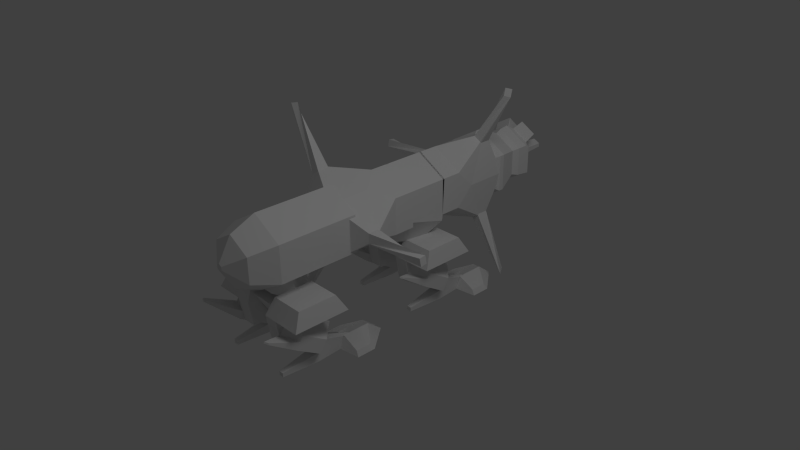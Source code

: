 # Source: flea_5.blend  (saved by Blender 2.63.0; exported with 4.5.12 LTS)
import bpy
from mathutils import Matrix  # noqa: F401  (used for matrix-valued properties, if any)

bpy.ops.wm.read_factory_settings(use_empty=True)
scene = bpy.context.scene
scene.name = 'Scene'

# ---- collections
col_collection_1 = bpy.data.collections.new('Collection 1'); scene.collection.children.link(col_collection_1)

# ---- materials (node trees are filled in below, after node groups)
mat_flea_4flea_4 = bpy.data.materials.new('flea_4flea_4')
mat_flea_4flea_4.alpha_threshold = 0.0
mat_flea_4flea_4.use_transparent_shadow = False
mat_flea_4flea_4.roughness = 0.5
mat_flea_4flea_4.line_color = (0.0, 0.0, 0.0, 1.0)

# ---- material node trees

# ---- world
world_world = bpy.data.worlds.new('World'); scene.world = world_world
world_world.color = (0.05088, 0.05088, 0.05088)
world_world.use_sun_shadow = False
world_world.sun_shadow_jitter_overblur = 0.0
world_world.cycles.sampling_method = 'MANUAL'
world_world.cycles.sample_map_resolution = 256

# ---- cameras
cam_camera = bpy.data.cameras.new('Camera')
cam_camera.clip_end = 100.0
cam_camera.lens = 35.0
cam_camera.sensor_width = 32.0
cam_camera.sensor_height = 18.0
cam_camera.ortho_scale = 7.314
cam_camera.dof.focus_distance = 0.0
cam_camera.dof.aperture_fstop = 128.0

# ---- lights
light_lamp_001 = bpy.data.lights.new('Lamp.001', 'POINT')
light_lamp_001.transmission_factor = 0.0
light_lamp_001.cutoff_distance = 30.0
light_lamp_001.energy = 100.0
light_lamp_001.shadow_buffer_clip_start = 1.001
light_lamp_001.shadow_soft_size = 1.0
light_lamp_001.shadow_maximum_resolution = 0.006
light_lamp_001.use_absolute_resolution = True
light_lamp_001.cycles.use_multiple_importance_sampling = False
light_lamp = bpy.data.lights.new('Lamp', 'POINT')
light_lamp.transmission_factor = 0.0
light_lamp.cutoff_distance = 30.0
light_lamp.energy = 100.0
light_lamp.shadow_buffer_clip_start = 1.001
light_lamp.shadow_soft_size = 1.0
light_lamp.shadow_maximum_resolution = 0.006
light_lamp.use_absolute_resolution = True
light_lamp.cycles.use_multiple_importance_sampling = False

# ---- meshes
me_rthigh_001 = bpy.data.meshes.new('rthigh.001')
me_rthigh_001.from_pydata([(13.6, 18.04, -11.79), (13.6, 18.04, -11.79), (4.597, 18.04, -11.79), (4.597, 18.04, -11.79), (3.477, 13.62, -14.03), (3.477, 13.62, -14.03), (3.477, 13.62, -14.03), (3.477, 13.62, -14.03), (3.477, 13.62, -14.03), (15.0, 13.62, -14.03), (15.0, 13.62, -14.03), (15.0, 13.62, -14.03), (13.6, 18.04, -1.205), (13.6, 18.04, -1.205), (13.6, 18.04, -1.205), (15.0, 13.62, 1.315), (15.0, 13.62, 1.315), (15.0, 13.62, 1.315), (3.477, 13.62, 1.315), (3.477, 13.62, 1.315), (3.477, 13.62, 1.315), (4.597, 18.04, -1.205), (4.597, 18.04, -1.205), (4.597, 18.04, -1.205), (7.384, 13.62, -14.03), (7.384, 13.62, -14.03), (3.477, 13.62, -5.838), (3.477, 13.62, -5.838), (7.384, 13.62, -5.838), (7.384, 13.62, -5.838), (3.477, 7.034, -12.89), (3.477, 7.034, -12.89), (3.477, 7.034, -12.89), (7.384, 7.034, -12.89), (7.384, 7.034, -12.89), (3.477, 7.034, -6.976), (3.477, 7.034, -6.976), (3.477, 7.034, -6.976), (7.384, 7.034, -6.976), (7.384, 7.034, -6.976)], [], [(2, 0, 9), (2, 9, 4), (3, 5, 18), (3, 18, 21), (12, 22, 19), (12, 19, 15), (1, 13, 16), (1, 16, 10), (14, 0, 2), (14, 2, 23), (20, 6, 11), (20, 11, 17), (38, 35, 30), (38, 30, 33), (26, 36, 39), (26, 39, 28), (29, 38, 33), (29, 33, 24), (25, 34, 31), (25, 31, 7), (8, 32, 37), (8, 37, 27)])
_uv = me_rthigh_001.uv_layers.new(name='UVMap')
_uv.uv.foreach_set('vector', [0.3036, 0.5757, 0.3036, 0.4849, 0.3765, 0.4622, 0.3036, 0.5757, 0.3765, 0.4622, 0.3765, 0.5939, 0.1475, 0.5746, 0.1149, 0.6502, 0.3383, 0.6502, 0.1475, 0.5746, 0.3383, 0.6502, 0.3016, 0.5746, 0.3026, 0.4849, 0.3026, 0.5757, 0.3773, 0.5939, 0.3026, 0.4849, 0.3773, 0.5939, 0.3773, 0.4622, 0.1467, 0.5755, 0.302, 0.5755, 0.339, 0.6506, 0.1467, 0.5755, 0.339, 0.6506, 0.1138, 0.6506, 0.1482, 0.4849, 0.3036, 0.4849, 0.3036, 0.5757, 0.1482, 0.4849, 0.3036, 0.5757, 0.1482, 0.5757, 0.1476, 0.4841, 0.3028, 0.4841, 0.3028, 0.5747, 0.1476, 0.4841, 0.3028, 0.5747, 0.1476, 0.5747, 0.1014, 0.3812, 0.1014, 0.3195, 0.0168, 0.3195, 0.1014, 0.3812, 0.0168, 0.3195, 0.0168, 0.3812, 0.118, 0.3695, 0.118, 0.4838, 0.1786, 0.4838, 0.118, 0.3695, 0.1786, 0.4838, 0.1786, 0.3695, 0.1177, 0.4852, 0.1014, 0.3812, 0.0168, 0.3812, 0.1177, 0.4852, 0.0168, 0.3812, 0.000529, 0.4852, 0.118, 0.3695, 0.118, 0.4838, 0.1786, 0.4838, 0.118, 0.3695, 0.1786, 0.4838, 0.1786, 0.3695, 0.000529, 0.4848, 0.0168, 0.3808, 0.1014, 0.3808, 0.000529, 0.4848, 0.1014, 0.3808, 0.1177, 0.4848])
me_rthigh_001.materials.append(mat_flea_4flea_4)
me_rthigh_001.use_remesh_preserve_volume = False
me_rthigh_001.use_remesh_preserve_attributes = False
me_rthigh_001.use_mirror_vertex_groups = False
me_rthigh_001.update()
me_rheel_001 = bpy.data.meshes.new('rheel.001')
me_rheel_001.from_pydata([(12.54, 2.5, -5.0), (12.54, 2.5, -5.0), (9.542, 2.5, -5.0), (9.542, 2.5, -5.0), (11.7, 1.1, -14.9), (11.7, 1.1, -14.9), (12.54, 5.96e-07, -5.0), (12.54, 5.96e-07, -5.0), (12.54, 5.96e-07, -5.0), (10.38, 1.788e-06, -14.9), (10.38, 1.788e-06, -14.9), (10.38, 1.788e-06, -14.9), (11.7, 1.788e-06, -14.9), (11.7, 1.788e-06, -14.9), (11.7, 1.788e-06, -14.9), (9.542, 5.96e-07, -5.0), (9.542, 5.96e-07, -5.0), (9.542, 5.96e-07, -5.0), (10.38, 1.1, -14.9), (10.38, 1.1, -14.9)], [], [(0, 4, 18), (0, 18, 2), (3, 19, 9), (3, 9, 15), (5, 1, 6), (5, 6, 12), (18, 4, 13), (18, 13, 10), (14, 7, 16), (14, 16, 11), (0, 2, 17), (0, 17, 8)])
_uv = me_rheel_001.uv_layers.new(name='UVMap')
_uv.uv.foreach_set('vector', [0.4303, 0.9445, 0.4135, 0.7367, 0.3861, 0.7367, 0.4303, 0.9445, 0.3861, 0.7367, 0.3688, 0.9445, 0.4389, 0.9952, 0.4139, 0.72, 0.4484, 0.7118, 0.4389, 0.9952, 0.4484, 0.7118, 0.505, 0.9794, 0.4138, 0.7209, 0.4394, 0.9954, 0.5053, 0.9794, 0.4138, 0.7209, 0.5053, 0.9794, 0.4482, 0.7126, 0.3861, 0.7367, 0.4135, 0.7367, 0.4135, 0.7135, 0.3861, 0.7367, 0.4135, 0.7135, 0.386, 0.7135, 0.3857, 0.7373, 0.3684, 0.9443, 0.4302, 0.9443, 0.3857, 0.7373, 0.4302, 0.9443, 0.4131, 0.7373, 0.4303, 0.9445, 0.3688, 0.9445, 0.3688, 0.9965, 0.4303, 0.9445, 0.3688, 0.9965, 0.4303, 0.9965])
me_rheel_001.materials.append(mat_flea_4flea_4)
me_rheel_001.use_remesh_preserve_volume = False
me_rheel_001.use_remesh_preserve_attributes = False
me_rheel_001.use_mirror_vertex_groups = False
me_rheel_001.update()
me_rfoot_001 = bpy.data.meshes.new('rfoot.001')
me_rfoot_001.from_pydata([(11.79, 2.25, 5.75), (11.79, 2.25, 5.75), (11.79, 2.25, 5.75), (10.29, -4.768e-07, 5.75), (10.29, -4.768e-07, 5.75), (10.29, -4.768e-07, 5.75), (10.29, 2.25, 5.75), (10.29, 2.25, 5.75), (10.29, 2.25, 5.75), (9.542, 4.768e-07, -5.0), (9.542, 4.768e-07, -5.0), (9.542, 4.768e-07, -5.0), (9.542, 6.0, -5.0), (9.542, 6.0, -5.0), (9.542, 6.0, -5.0), (12.54, 6.0, -5.0), (12.54, 6.0, -5.0), (12.54, 6.0, -5.0), (12.54, 4.768e-07, -5.0), (12.54, 4.768e-07, -5.0), (12.54, 4.768e-07, -5.0), (11.79, -4.768e-07, 5.75), (11.79, -4.768e-07, 5.75), (11.79, -4.768e-07, 5.75)], [], [(9, 12, 15), (9, 15, 18), (0, 6, 3), (0, 3, 21), (10, 4, 7), (10, 7, 13), (16, 1, 22), (16, 22, 19), (2, 17, 14), (2, 14, 8), (20, 23, 5), (20, 5, 11)])
_uv = me_rfoot_001.uv_layers.new(name='UVMap')
_uv.uv.foreach_set('vector', [0.2633, 0.7775, 0.3801, 0.7775, 0.3801, 0.716, 0.2633, 0.7775, 0.3801, 0.716, 0.2633, 0.716, 0.2639, 0.7749, 0.2639, 0.7457, 0.2222, 0.7457, 0.2639, 0.7749, 0.2222, 0.7457, 0.2222, 0.7749, 0.2645, 0.7769, 0.2645, 0.9971, 0.3082, 0.9971, 0.2645, 0.7769, 0.3082, 0.9971, 0.3811, 0.7769, 0.3816, 0.7769, 0.3089, 0.9966, 0.2653, 0.9966, 0.3816, 0.7769, 0.2653, 0.9966, 0.2653, 0.7769, 0.1771, 0.7654, 0.163, 0.9976, 0.2211, 0.9976, 0.1771, 0.7654, 0.2211, 0.9976, 0.2066, 0.7654, 0.2079, 0.7761, 0.2223, 0.9929, 0.2511, 0.9929, 0.2079, 0.7761, 0.2511, 0.9929, 0.2654, 0.7761])
me_rfoot_001.materials.append(mat_flea_4flea_4)
me_rfoot_001.use_remesh_preserve_volume = False
me_rfoot_001.use_remesh_preserve_attributes = False
me_rfoot_001.use_mirror_vertex_groups = False
me_rfoot_001.update()
me_rleg_001 = bpy.data.meshes.new('rleg.001')
me_rleg_001.from_pydata([(9.042, 6.86, 1.474), (9.042, 6.86, 1.474), (9.042, 6.86, 1.474), (14.54, 6.664, -3.836), (14.54, 6.664, -3.836), (14.54, 3.547, -5.784), (14.54, 3.547, -5.784), (9.042, 14.2, -10.36), (9.042, 14.2, -10.36), (9.042, 14.2, -10.36), (14.54, 10.78, -10.5), (14.54, 10.78, -10.5), (9.042, 7.842, -14.33), (9.042, 7.842, -14.33), (9.042, 7.842, -14.33), (9.042, 7.842, -14.33), (9.042, 7.842, -14.33), (14.54, 7.659, -12.45), (14.54, 7.659, -12.45), (14.54, 7.659, -12.45), (14.54, 7.659, -12.45), (9.042, 0.5, -2.5), (9.042, 0.5, -2.5), (9.042, 0.5, -2.5), (9.022, 9.542, -13.26), (9.022, 9.542, -13.26), (14.52, 9.359, -11.38), (14.52, 9.359, -11.38), (13.95, 13.24, -20.75), (13.95, 13.24, -20.75), (15.13, 13.2, -20.34), (15.13, 13.2, -20.34), (13.94, 13.61, -20.52), (13.94, 13.61, -20.52), (15.13, 13.57, -20.11), (15.13, 13.57, -20.11)], [], [(3, 0, 21), (3, 21, 5), (1, 7, 12), (1, 12, 22), (23, 13, 17), (23, 17, 6), (10, 3, 5), (10, 5, 18), (8, 2, 4), (8, 4, 11), (10, 18, 14), (10, 14, 9), (28, 30, 19), (28, 19, 15), (32, 34, 30), (32, 30, 28), (24, 26, 34), (24, 34, 32), (27, 20, 31), (27, 31, 35), (16, 25, 33), (16, 33, 29)])
_uv = me_rleg_001.uv_layers.new(name='UVMap')
_uv.uv.foreach_set('vector', [0.6653, 0.888, 0.6208, 0.9968, 0.7334, 0.9965, 0.6653, 0.888, 0.7334, 0.9965, 0.7205, 0.8879, 0.1094, 0.7028, 0.1094, 0.4916, -3.6e-05, 0.4912, 0.1094, 0.7028, -3.6e-05, 0.4912, -3.6e-05, 0.7024, 0.5828, 0.7023, 0.5828, 0.9143, 0.6652, 0.8884, 0.5828, 0.7023, 0.6652, 0.8884, 0.6653, 0.7692, 0.6657, 0.7673, 0.6653, 0.888, 0.7205, 0.8879, 0.6657, 0.7673, 0.7205, 0.8879, 0.7209, 0.7671, 0.5831, 0.9141, 0.5831, 0.7021, 0.6652, 0.7692, 0.5831, 0.9141, 0.6652, 0.7692, 0.6653, 0.8885, 0.6657, 0.7673, 0.7209, 0.7671, 0.7334, 0.6783, 0.6657, 0.7673, 0.7334, 0.6783, 0.6208, 0.6786, 0.5546, 0.8325, 0.5337, 0.8332, 0.4981, 0.6798, 0.5546, 0.8325, 0.4981, 0.6798, 0.5894, 0.6781, 0.5539, 0.84, 0.5329, 0.8407, 0.5337, 0.8332, 0.5539, 0.84, 0.5337, 0.8332, 0.5546, 0.8325, 0.5894, 0.9934, 0.4981, 0.9951, 0.5329, 0.8407, 0.5894, 0.9934, 0.5329, 0.8407, 0.5539, 0.84, 0.1105, 0.708, 0.1167, 0.6541, 0.3767, 0.6746, 0.1105, 0.708, 0.3767, 0.6746, 0.3728, 0.7086, 0.4797, 0.5979, 0.4246, 0.6139, 0.4914, 0.8815, 0.4797, 0.5979, 0.4914, 0.8815, 0.5262, 0.8714])
me_rleg_001.materials.append(mat_flea_4flea_4)
me_rleg_001.use_remesh_preserve_volume = False
me_rleg_001.use_remesh_preserve_attributes = False
me_rleg_001.use_mirror_vertex_groups = False
me_rleg_001.update()
me_rtoes_001 = bpy.data.meshes.new('rtoes.001')
me_rtoes_001.from_pydata([(12.04, -2.384e-07, 2.019), (12.04, -2.384e-07, 2.019), (12.04, -2.384e-07, 2.019), (17.66, -0.1657, 2.931), (17.66, -0.1657, 2.931), (17.66, -0.1657, 2.931), (5.325, 1.16, 7.69), (5.325, 1.16, 7.69), (10.04, 3.4, 3.265), (10.04, 3.4, 3.265), (10.04, -1.669e-06, 15.26), (10.04, -1.669e-06, 15.26), (10.04, -1.669e-06, 15.26), (5.325, 1.16, 3.262), (5.325, 1.16, 3.262), (4.427, -0.1657, 8.202), (4.427, -0.1657, 8.202), (4.427, -0.1657, 8.202), (10.04, 3.4, 10.97), (10.04, 3.4, 10.97), (4.427, -0.1657, 2.931), (4.427, -0.1657, 2.931), (4.427, -0.1657, 2.931), (10.04, -2.384e-07, 2.019), (10.04, -2.384e-07, 2.019), (10.04, -2.384e-07, 2.019), (12.04, 3.4, 10.97), (12.04, 3.4, 10.97), (17.66, -0.1657, 8.202), (17.66, -0.1657, 8.202), (17.66, -0.1657, 8.202), (16.76, 1.16, 3.262), (16.76, 1.16, 3.262), (12.04, -1.788e-06, 15.26), (12.04, -1.788e-06, 15.26), (12.04, -1.788e-06, 15.26), (12.04, 3.4, 3.265), (12.04, 3.4, 3.265), (16.76, 1.16, 7.69), (16.76, 1.16, 7.69)], [], [(26, 38, 31), (26, 31, 36), (0, 33, 27), (0, 27, 37), (32, 39, 28), (32, 28, 3), (34, 29, 38), (34, 38, 26), (8, 23, 20), (8, 20, 13), (21, 24, 10), (21, 10, 15), (11, 18, 6), (11, 6, 16), (14, 22, 17), (14, 17, 7), (19, 12, 25), (19, 25, 9), (35, 1, 4), (35, 4, 30), (18, 8, 13), (18, 13, 6), (5, 2, 36), (5, 36, 31)])
_uv = me_rtoes_001.uv_layers.new(name='UVMap')
_uv.uv.foreach_set('vector', [0.05448, 0.9018, 0.1383, 0.8464, 0.1398, 0.7686, 0.05448, 0.9018, 0.1398, 0.7686, 0.05723, 0.7666, 0.003771, 0.7438, 0.003089, 0.9659, 0.05468, 0.8941, 0.003771, 0.7438, 0.05468, 0.8941, 0.05508, 0.7649, 0.1407, 0.768, 0.1407, 0.8448, 0.1658, 0.8537, 0.1407, 0.768, 0.1658, 0.8537, 0.1658, 0.7622, 0.08383, 0.9923, 0.162, 0.8597, 0.1383, 0.8464, 0.08383, 0.9923, 0.1383, 0.8464, 0.05448, 0.9018, 0.05723, 0.7666, 0.08145, 0.709, 0.162, 0.7538, 0.05723, 0.7666, 0.162, 0.7538, 0.1398, 0.7686, 0.07225, 0.9875, 0.04262, 0.9929, 0.04262, 0.9154, 0.07225, 0.9875, 0.04262, 0.9154, 0.07225, 0.9567, 0.08383, 0.9923, 0.05448, 0.9018, 0.1383, 0.8464, 0.08383, 0.9923, 0.1383, 0.8464, 0.162, 0.8597, 0.1407, 0.768, 0.1658, 0.7622, 0.1658, 0.8537, 0.1407, 0.768, 0.1658, 0.8537, 0.1407, 0.8448, 0.05468, 0.8941, 0.003089, 0.9659, 0.003771, 0.7438, 0.05468, 0.8941, 0.003771, 0.7438, 0.05508, 0.7649, 0.04262, 0.9154, 0.04262, 0.9929, 0.07225, 0.9875, 0.04262, 0.9154, 0.07225, 0.9875, 0.07225, 0.9567, 0.05448, 0.9018, 0.05723, 0.7666, 0.1398, 0.7686, 0.05448, 0.9018, 0.1398, 0.7686, 0.1383, 0.8464, 0.162, 0.7538, 0.08145, 0.709, 0.05723, 0.7666, 0.162, 0.7538, 0.05723, 0.7666, 0.1398, 0.7686])
me_rtoes_001.materials.append(mat_flea_4flea_4)
me_rtoes_001.use_remesh_preserve_volume = False
me_rtoes_001.use_remesh_preserve_attributes = False
me_rtoes_001.use_mirror_vertex_groups = False
me_rtoes_001.update()
me_ltoes_001 = bpy.data.meshes.new('ltoes.001')
me_ltoes_001.from_pydata([(-8.5, -2.384e-07, 2.019), (-8.5, -2.384e-07, 2.019), (-8.5, -2.384e-07, 2.019), (-14.12, -0.1657, 2.931), (-14.12, -0.1657, 2.931), (-14.12, -0.1657, 2.931), (-1.782, 1.16, 7.69), (-1.782, 1.16, 7.69), (-6.5, 3.4, 3.265), (-6.5, 3.4, 3.265), (-6.5, -1.669e-06, 15.26), (-6.5, -1.669e-06, 15.26), (-6.5, -1.669e-06, 15.26), (-1.782, 1.16, 3.262), (-1.782, 1.16, 3.262), (-0.8845, -0.1657, 8.202), (-0.8845, -0.1657, 8.202), (-0.8845, -0.1657, 8.202), (-6.5, 3.4, 10.97), (-6.5, 3.4, 10.97), (-0.8845, -0.1657, 2.931), (-0.8845, -0.1657, 2.931), (-0.8845, -0.1657, 2.931), (-6.5, -2.384e-07, 2.019), (-6.5, -2.384e-07, 2.019), (-6.5, -2.384e-07, 2.019), (-8.5, 3.4, 10.97), (-8.5, 3.4, 10.97), (-14.12, -0.1657, 8.202), (-14.12, -0.1657, 8.202), (-14.12, -0.1657, 8.202), (-13.22, 1.16, 3.262), (-13.22, 1.16, 3.262), (-8.5, -1.788e-06, 15.26), (-8.5, -1.788e-06, 15.26), (-8.5, -1.788e-06, 15.26), (-8.5, 3.4, 3.265), (-8.5, 3.4, 3.265), (-13.22, 1.16, 7.69), (-13.22, 1.16, 7.69)], [], [(26, 36, 31), (26, 31, 38), (0, 37, 27), (0, 27, 33), (32, 3, 28), (32, 28, 39), (34, 26, 38), (34, 38, 29), (8, 13, 20), (8, 20, 23), (21, 15, 10), (21, 10, 24), (11, 16, 6), (11, 6, 18), (14, 7, 17), (14, 17, 22), (19, 9, 25), (19, 25, 12), (4, 1, 35), (4, 35, 30), (18, 6, 13), (18, 13, 8), (36, 2, 5), (36, 5, 31)])
_uv = me_ltoes_001.uv_layers.new(name='UVMap')
_uv.uv.foreach_set('vector', [0.05496, 0.9022, 0.05781, 0.7678, 0.1436, 0.7698, 0.05496, 0.9022, 0.1436, 0.7698, 0.1419, 0.847, 0.002319, 0.7452, 0.05558, 0.7661, 0.05517, 0.8945, 0.002319, 0.7452, 0.05517, 0.8945, 0.001612, 0.9658, 0.1445, 0.7692, 0.1705, 0.7635, 0.1705, 0.8543, 0.1445, 0.7692, 0.1705, 0.8543, 0.1445, 0.8455, 0.08543, 0.9921, 0.05496, 0.9022, 0.1419, 0.847, 0.08543, 0.9921, 0.1419, 0.847, 0.1666, 0.8603, 0.05781, 0.7678, 0.1436, 0.7698, 0.1666, 0.7551, 0.05781, 0.7678, 0.1666, 0.7551, 0.08296, 0.7106, 0.07341, 0.9873, 0.07341, 0.9567, 0.04265, 0.9156, 0.07341, 0.9873, 0.04265, 0.9156, 0.04265, 0.9926, 0.08543, 0.9921, 0.1666, 0.8603, 0.1419, 0.847, 0.08543, 0.9921, 0.1419, 0.847, 0.05496, 0.9022, 0.1445, 0.7692, 0.1445, 0.8455, 0.1705, 0.8543, 0.1445, 0.7692, 0.1705, 0.8543, 0.1705, 0.7635, 0.05517, 0.8945, 0.05558, 0.7661, 0.002319, 0.7452, 0.05517, 0.8945, 0.002319, 0.7452, 0.001612, 0.9658, 0.07341, 0.9873, 0.04265, 0.9926, 0.04265, 0.9156, 0.07341, 0.9873, 0.04265, 0.9156, 0.07341, 0.9567, 0.05496, 0.9022, 0.1419, 0.847, 0.1436, 0.7698, 0.05496, 0.9022, 0.1436, 0.7698, 0.05781, 0.7678, 0.05781, 0.7678, 0.08296, 0.7106, 0.1666, 0.7551, 0.05781, 0.7678, 0.1666, 0.7551, 0.1436, 0.7698])
me_ltoes_001.materials.append(mat_flea_4flea_4)
me_ltoes_001.use_remesh_preserve_volume = False
me_ltoes_001.use_remesh_preserve_attributes = False
me_ltoes_001.use_mirror_vertex_groups = False
me_ltoes_001.update()
me_lthigh_001 = bpy.data.meshes.new('lthigh.001')
me_lthigh_001.from_pydata([(-13.6, 18.04, -11.79), (-13.6, 18.04, -11.79), (-4.597, 18.04, -11.79), (-4.597, 18.04, -11.79), (-3.477, 13.62, -14.03), (-3.477, 13.62, -14.03), (-3.477, 13.62, -14.03), (-3.477, 13.62, -14.03), (-3.477, 13.62, -14.03), (-15.0, 13.62, -14.03), (-15.0, 13.62, -14.03), (-15.0, 13.62, -14.03), (-13.6, 18.04, -1.205), (-13.6, 18.04, -1.205), (-13.6, 18.04, -1.205), (-15.0, 13.62, 1.315), (-15.0, 13.62, 1.315), (-15.0, 13.62, 1.315), (-3.477, 13.62, 1.315), (-3.477, 13.62, 1.315), (-3.477, 13.62, 1.315), (-4.597, 18.04, -1.205), (-4.597, 18.04, -1.205), (-4.597, 18.04, -1.205), (-7.384, 13.62, -14.03), (-7.384, 13.62, -14.03), (-3.477, 13.62, -5.838), (-3.477, 13.62, -5.838), (-7.384, 13.62, -5.838), (-7.384, 13.62, -5.838), (-3.477, 7.034, -12.89), (-3.477, 7.034, -12.89), (-3.477, 7.034, -12.89), (-7.384, 7.034, -12.89), (-7.384, 7.034, -12.89), (-3.477, 7.034, -6.976), (-3.477, 7.034, -6.976), (-3.477, 7.034, -6.976), (-7.384, 7.034, -6.976), (-7.384, 7.034, -6.976)], [], [(9, 0, 2), (9, 2, 4), (3, 21, 18), (3, 18, 5), (12, 15, 19), (12, 19, 22), (1, 10, 16), (1, 16, 13), (2, 0, 14), (2, 14, 23), (20, 17, 11), (20, 11, 6), (38, 33, 30), (38, 30, 35), (26, 28, 39), (26, 39, 36), (29, 24, 33), (29, 33, 38), (25, 7, 31), (25, 31, 34), (8, 27, 37), (8, 37, 32)])
_uv = me_lthigh_001.uv_layers.new(name='UVMap')
_uv.uv.foreach_set('vector', [0.3755, 0.4603, 0.3017, 0.483, 0.3017, 0.5738, 0.3755, 0.4603, 0.3017, 0.5738, 0.3755, 0.592, 0.1441, 0.5753, 0.3003, 0.5753, 0.3375, 0.6509, 0.1441, 0.5753, 0.3375, 0.6509, 0.1111, 0.6509, 0.3006, 0.483, 0.3764, 0.4603, 0.3764, 0.592, 0.3006, 0.483, 0.3764, 0.592, 0.3006, 0.5738, 0.1432, 0.5762, 0.1099, 0.6513, 0.3381, 0.6513, 0.1432, 0.5762, 0.3381, 0.6513, 0.3006, 0.5762, 0.3017, 0.5738, 0.3017, 0.483, 0.1441, 0.483, 0.3017, 0.5738, 0.1441, 0.483, 0.1441, 0.5738, 0.1436, 0.4822, 0.1436, 0.5729, 0.3008, 0.5729, 0.1436, 0.4822, 0.3008, 0.5729, 0.3008, 0.4822, 0.1014, 0.38, 0.01565, 0.38, 0.01565, 0.3183, 0.1014, 0.38, 0.01565, 0.3183, 0.1014, 0.3183, 0.1187, 0.371, 0.1801, 0.371, 0.1801, 0.4853, 0.1187, 0.371, 0.1801, 0.4853, 0.1187, 0.4853, 0.1179, 0.484, -0.000845, 0.484, 0.01565, 0.38, 0.1179, 0.484, 0.01565, 0.38, 0.1014, 0.38, 0.1187, 0.371, 0.1801, 0.371, 0.1801, 0.4853, 0.1187, 0.371, 0.1801, 0.4853, 0.1187, 0.4853, -0.000845, 0.4836, 0.1179, 0.4836, 0.1014, 0.3796, -0.000845, 0.4836, 0.1014, 0.3796, 0.01565, 0.3796])
me_lthigh_001.materials.append(mat_flea_4flea_4)
me_lthigh_001.use_remesh_preserve_volume = False
me_lthigh_001.use_remesh_preserve_attributes = False
me_lthigh_001.use_mirror_vertex_groups = False
me_lthigh_001.update()
me_lleg_001 = bpy.data.meshes.new('lleg.001')
me_lleg_001.from_pydata([(-5.5, 6.86, 1.474), (-5.5, 6.86, 1.474), (-5.5, 6.86, 1.474), (-11.0, 6.664, -3.836), (-11.0, 6.664, -3.836), (-11.0, 3.547, -5.784), (-11.0, 3.547, -5.784), (-5.5, 14.2, -10.36), (-5.5, 14.2, -10.36), (-5.5, 14.2, -10.36), (-11.0, 10.78, -10.5), (-11.0, 10.78, -10.5), (-5.5, 7.842, -14.33), (-5.5, 7.842, -14.33), (-5.5, 7.842, -14.33), (-5.5, 7.842, -14.33), (-5.5, 7.842, -14.33), (-11.0, 7.659, -12.45), (-11.0, 7.659, -12.45), (-11.0, 7.659, -12.45), (-11.0, 7.659, -12.45), (-5.5, 0.5, -2.5), (-5.5, 0.5, -2.5), (-5.5, 0.5, -2.5), (-5.479, 9.542, -13.26), (-5.479, 9.542, -13.26), (-10.98, 9.359, -11.38), (-10.98, 9.359, -11.38), (-10.4, 13.24, -20.75), (-10.4, 13.24, -20.75), (-11.59, 13.2, -20.34), (-11.59, 13.2, -20.34), (-10.4, 13.61, -20.52), (-10.4, 13.61, -20.52), (-11.59, 13.57, -20.11), (-11.59, 13.57, -20.11)], [], [(21, 0, 3), (21, 3, 5), (1, 22, 12), (1, 12, 7), (23, 6, 17), (23, 17, 13), (10, 18, 5), (10, 5, 3), (4, 2, 8), (4, 8, 11), (10, 9, 14), (10, 14, 18), (28, 15, 19), (28, 19, 30), (32, 28, 30), (32, 30, 34), (24, 32, 34), (24, 34, 26), (27, 35, 31), (27, 31, 20), (16, 29, 33), (16, 33, 25)])
_uv = me_lleg_001.uv_layers.new(name='UVMap')
_uv.uv.foreach_set('vector', [0.7335, 0.9973, 0.619, 0.9976, 0.6643, 0.8895, 0.7335, 0.9973, 0.6643, 0.8895, 0.7204, 0.8893, 0.1096, 0.706, 0.002919, 0.7056, 0.002919, 0.4881, 0.1096, 0.706, 0.002919, 0.4881, 0.1096, 0.4884, 0.5803, 0.7009, 0.6642, 0.7699, 0.6642, 0.8928, 0.5803, 0.7009, 0.6642, 0.8928, 0.5803, 0.9194, 0.6647, 0.7694, 0.7208, 0.7693, 0.7204, 0.8893, 0.6647, 0.7694, 0.7204, 0.8893, 0.6643, 0.8895, 0.6642, 0.7699, 0.5807, 0.7007, 0.5807, 0.9193, 0.6642, 0.7699, 0.5807, 0.9193, 0.6643, 0.8928, 0.6647, 0.7694, 0.619, 0.6812, 0.7335, 0.681, 0.6647, 0.7694, 0.7335, 0.681, 0.7208, 0.7693, 0.5556, 0.834, 0.5916, 0.6784, 0.4972, 0.6802, 0.5556, 0.834, 0.4972, 0.6802, 0.534, 0.8347, 0.5549, 0.8416, 0.5556, 0.834, 0.534, 0.8347, 0.5549, 0.8416, 0.534, 0.8347, 0.5332, 0.8423, 0.5916, 0.9962, 0.5549, 0.8416, 0.5332, 0.8423, 0.5916, 0.9962, 0.5332, 0.8423, 0.4972, 0.9979, 0.1113, 0.7102, 0.367, 0.7108, 0.3709, 0.6744, 0.1113, 0.7102, 0.3709, 0.6744, 0.1174, 0.6525, 0.4808, 0.599, 0.5261, 0.8712, 0.4922, 0.8812, 0.4808, 0.599, 0.4922, 0.8812, 0.427, 0.6148])
me_lleg_001.materials.append(mat_flea_4flea_4)
me_lleg_001.use_remesh_preserve_volume = False
me_lleg_001.use_remesh_preserve_attributes = False
me_lleg_001.use_mirror_vertex_groups = False
me_lleg_001.update()
me_lheel_001 = bpy.data.meshes.new('lheel.001')
me_lheel_001.from_pydata([(-9.0, 2.5, -5.0), (-9.0, 2.5, -5.0), (-6.0, 2.5, -5.0), (-6.0, 2.5, -5.0), (-8.16, 1.1, -14.9), (-8.16, 1.1, -14.9), (-9.0, 5.96e-07, -5.0), (-9.0, 5.96e-07, -5.0), (-9.0, 5.96e-07, -5.0), (-6.84, 1.788e-06, -14.9), (-6.84, 1.788e-06, -14.9), (-6.84, 1.788e-06, -14.9), (-8.16, 1.788e-06, -14.9), (-8.16, 1.788e-06, -14.9), (-8.16, 1.788e-06, -14.9), (-6.0, 5.96e-07, -5.0), (-6.0, 5.96e-07, -5.0), (-6.0, 5.96e-07, -5.0), (-6.84, 1.1, -14.9), (-6.84, 1.1, -14.9)], [], [(0, 2, 18), (0, 18, 4), (3, 15, 9), (3, 9, 19), (6, 1, 5), (6, 5, 12), (18, 10, 13), (18, 13, 4), (14, 11, 16), (14, 16, 7), (0, 8, 17), (0, 17, 2)])
_uv = me_lheel_001.uv_layers.new(name='UVMap')
_uv.uv.foreach_set('vector', [0.4267, 0.9459, 0.371, 0.9459, 0.3866, 0.7365, 0.4267, 0.9459, 0.3866, 0.7365, 0.4115, 0.7365, 0.4415, 0.9951, 0.5014, 0.9792, 0.4501, 0.7094, 0.4415, 0.9951, 0.4501, 0.7094, 0.4189, 0.7177, 0.5017, 0.9791, 0.442, 0.9952, 0.4187, 0.7186, 0.5017, 0.9791, 0.4187, 0.7186, 0.4499, 0.7102, 0.3866, 0.7365, 0.3866, 0.7131, 0.4115, 0.7131, 0.3866, 0.7365, 0.4115, 0.7131, 0.4115, 0.7365, 0.3863, 0.7371, 0.4111, 0.7371, 0.4267, 0.9458, 0.3863, 0.7371, 0.4267, 0.9458, 0.3706, 0.9458, 0.4267, 0.9459, 0.4267, 0.9983, 0.371, 0.9983, 0.4267, 0.9459, 0.371, 0.9983, 0.371, 0.9459])
me_lheel_001.materials.append(mat_flea_4flea_4)
me_lheel_001.use_remesh_preserve_volume = False
me_lheel_001.use_remesh_preserve_attributes = False
me_lheel_001.use_mirror_vertex_groups = False
me_lheel_001.update()
me_lfoot_001 = bpy.data.meshes.new('lfoot.001')
me_lfoot_001.from_pydata([(-8.25, 2.25, 5.75), (-8.25, 2.25, 5.75), (-8.25, 2.25, 5.75), (-6.75, -4.768e-07, 5.75), (-6.75, -4.768e-07, 5.75), (-6.75, -4.768e-07, 5.75), (-6.75, 2.25, 5.75), (-6.75, 2.25, 5.75), (-6.75, 2.25, 5.75), (-6.0, 4.768e-07, -5.0), (-6.0, 4.768e-07, -5.0), (-6.0, 4.768e-07, -5.0), (-6.0, 6.0, -5.0), (-6.0, 6.0, -5.0), (-6.0, 6.0, -5.0), (-9.0, 6.0, -5.0), (-9.0, 6.0, -5.0), (-9.0, 6.0, -5.0), (-9.0, 4.768e-07, -5.0), (-9.0, 4.768e-07, -5.0), (-9.0, 4.768e-07, -5.0), (-8.25, -4.768e-07, 5.75), (-8.25, -4.768e-07, 5.75), (-8.25, -4.768e-07, 5.75)], [], [(9, 18, 15), (9, 15, 12), (0, 21, 3), (0, 3, 6), (10, 13, 7), (10, 7, 4), (22, 1, 16), (22, 16, 19), (2, 8, 14), (2, 14, 17), (20, 11, 5), (20, 5, 23)])
_uv = me_lfoot_001.uv_layers.new(name='UVMap')
_uv.uv.foreach_set('vector', [0.266, 0.7775, 0.266, 0.7166, 0.3812, 0.7166, 0.266, 0.7775, 0.3812, 0.7166, 0.3812, 0.7775, 0.2648, 0.7743, 0.2237, 0.7743, 0.2237, 0.7454, 0.2648, 0.7743, 0.2237, 0.7454, 0.2648, 0.7454, 0.266, 0.7788, 0.3809, 0.7788, 0.3091, 0.9969, 0.266, 0.7788, 0.3091, 0.9969, 0.266, 0.9969, 0.2668, 0.9964, 0.3098, 0.9964, 0.3814, 0.7788, 0.2668, 0.9964, 0.3814, 0.7788, 0.2668, 0.7788, 0.1768, 0.7674, 0.2058, 0.7674, 0.2201, 0.9973, 0.1768, 0.7674, 0.2201, 0.9973, 0.1628, 0.9973, 0.2071, 0.7781, 0.2638, 0.7781, 0.2496, 0.9927, 0.2071, 0.7781, 0.2496, 0.9927, 0.2213, 0.9927])
me_lfoot_001.materials.append(mat_flea_4flea_4)
me_lfoot_001.use_remesh_preserve_volume = False
me_lfoot_001.use_remesh_preserve_attributes = False
me_lfoot_001.use_mirror_vertex_groups = False
me_lfoot_001.update()
me_ground_001 = bpy.data.meshes.new('ground.001')
me_ground_001.from_pydata([], [], [])
me_ground_001.use_remesh_preserve_volume = False
me_ground_001.use_remesh_preserve_attributes = False
me_ground_001.use_mirror_vertex_groups = False
me_ground_001.update()
me_head_002 = bpy.data.meshes.new('head.002')
me_head_002.from_pydata([(3.475, 18.5, -11.86), (3.475, 18.5, -11.86), (3.475, 18.5, -11.86), (2.085, 21.56, -6.0), (2.085, 21.56, -6.0), (2.085, 21.56, -6.0), (6.95, 15.5, -6.0), (6.95, 15.5, -6.0), (6.95, 15.5, -6.0), (-1.042, 21.53, -11.86), (-1.042, 21.53, -11.86), (-2.085, 21.56, -6.0), (-2.085, 21.56, -6.0), (-2.085, 21.56, -6.0), (1.043, 21.53, -11.86), (1.043, 21.53, -11.86), (0.417, 21.56, -0.45), (0.417, 21.56, -0.45), (1.39, 15.5, 0.6793), (1.39, 15.5, 0.6793), (1.39, 15.5, 0.6793), (-3.475, 18.5, -11.86), (-3.475, 18.5, -11.86), (-3.475, 18.5, -11.86), (-6.95, 15.5, -6.0), (-6.95, 15.5, -6.0), (-6.95, 15.5, -6.0), (-1.39, 15.5, 0.6793), (-1.39, 15.5, 0.6793), (-1.39, 15.5, 0.6793), (-0.417, 21.56, -0.45), (-0.417, 21.56, -0.45), (-3.894, 15.35, 1.378), (-3.894, 15.35, 1.378), (-3.894, 15.35, 1.378), (-2.918, 9.336, 0.5739), (-2.918, 9.336, 0.5739), (-2.918, 9.336, 0.5739), (2.918, 9.336, 0.5739), (2.918, 9.336, 0.5739), (2.918, 9.336, 0.5739), (2.918, 9.336, -8.487), (2.918, 9.336, -8.487), (2.918, 9.336, -8.487), (-2.918, 9.336, -8.487), (-2.918, 9.336, -8.487), (-2.918, 9.336, -8.487), (-3.894, 15.35, -11.88), (-3.894, 15.35, -11.88), (-3.894, 15.35, -11.88), (3.894, 15.35, -11.88), (3.894, 15.35, -11.88), (3.894, 15.35, -11.88), (3.894, 15.35, 1.378), (3.894, 15.35, 1.378), (3.894, 15.35, 1.378)], [], [(6, 0, 14), (6, 14, 3), (11, 24, 27), (11, 27, 30), (9, 21, 25), (9, 25, 12), (1, 22, 10), (1, 10, 15), (16, 31, 28), (16, 28, 18), (4, 17, 19), (4, 19, 7), (31, 16, 5), (13, 31, 5), (13, 5, 15), (10, 13, 15), (23, 2, 8), (23, 8, 26), (29, 26, 8), (29, 8, 20), (53, 32, 35), (53, 35, 38), (47, 33, 54), (47, 54, 50), (41, 44, 48), (41, 48, 51), (34, 49, 45), (34, 45, 36), (42, 39, 37), (42, 37, 46), (40, 43, 52), (40, 52, 55)])
_uv = me_head_002.uv_layers.new(name='UVMap')
_uv.uv.foreach_set('vector', [0.6959, 0.4115, 0.7279, 0.3395, 0.7554, 0.3395, 0.6959, 0.4115, 0.7554, 0.3395, 0.7509, 0.4115, 0.2888, 0.4633, 0.2789, 0.4056, 0.4156, 0.4056, 0.2888, 0.4633, 0.4156, 0.4056, 0.3298, 0.4633, 0.7554, 0.3395, 0.7279, 0.3395, 0.6959, 0.4115, 0.7554, 0.3395, 0.6959, 0.4115, 0.7509, 0.4115, 0.5085, 0.3471, 0.5933, 0.3402, 0.5664, 0.382, 0.5085, 0.3471, 0.5664, 0.382, 0.541, 0.3841, 0.5627, 0.5792, 0.5729, 0.5784, 0.577, 0.6612, 0.5627, 0.5792, 0.577, 0.6612, 0.562, 0.6621, 0.2888, 0.4633, 0.3298, 0.4633, 0.4156, 0.4056, 0.2888, 0.4633, 0.4156, 0.4056, 0.2789, 0.4056, 0.5729, 0.5784, 0.5627, 0.5792, 0.5371, 0.5087, 0.588, 0.5046, 0.5729, 0.5784, 0.5371, 0.5087, 0.588, 0.5046, 0.5371, 0.5087, 0.541, 0.3841, 0.5664, 0.382, 0.588, 0.5046, 0.541, 0.3841, 0.3768, 0.4516, 0.4565, 0.4047, 0.5381, 0.4618, 0.3768, 0.4516, 0.5381, 0.4618, 0.3787, 0.5555, 0.4847, 0.5997, 0.3787, 0.5555, 0.5381, 0.4618, 0.4847, 0.5997, 0.5381, 0.4618, 0.5166, 0.5809, 0.5816, 0.671, 0.6833, 0.671, 0.6705, 0.5865, 0.5816, 0.671, 0.6705, 0.5865, 0.5943, 0.5865, 0.5944, 0.4603, 0.5944, 0.5866, 0.6705, 0.5866, 0.5944, 0.4603, 0.6705, 0.5866, 0.6705, 0.4603, 0.5943, 0.4604, 0.6705, 0.4604, 0.6833, 0.3642, 0.5943, 0.4604, 0.6833, 0.3642, 0.5816, 0.3642, 0.7531, 0.5976, 0.7531, 0.4135, 0.6737, 0.4606, 0.7531, 0.5976, 0.6737, 0.4606, 0.6737, 0.5864, 0.1734, 0.763, 0.1734, 0.7085, 0.2064, 0.7085, 0.1734, 0.763, 0.2064, 0.7085, 0.2064, 0.763, 0.6737, 0.5864, 0.6737, 0.4606, 0.7531, 0.4135, 0.6737, 0.5864, 0.7531, 0.4135, 0.7531, 0.5976])
me_head_002.materials.append(mat_flea_4flea_4)
me_head_002.use_remesh_preserve_volume = False
me_head_002.use_remesh_preserve_attributes = False
me_head_002.use_mirror_vertex_groups = False
me_head_002.update()
me_head_001 = bpy.data.meshes.new('head.001')
me_head_001.from_pydata([(3.475, 18.5, -11.86), (3.475, 18.5, -11.86), (3.475, 18.5, -11.86), (2.085, 21.56, -6.0), (2.085, 21.56, -6.0), (2.085, 21.56, -6.0), (6.95, 15.5, -6.0), (6.95, 15.5, -6.0), (6.95, 15.5, -6.0), (-1.042, 21.53, -11.86), (-1.042, 21.53, -11.86), (-2.085, 21.56, -6.0), (-2.085, 21.56, -6.0), (-2.085, 21.56, -6.0), (1.043, 21.53, -11.86), (1.043, 21.53, -11.86), (0.417, 21.56, -0.45), (0.417, 21.56, -0.45), (1.39, 15.5, 0.6793), (1.39, 15.5, 0.6793), (1.39, 15.5, 0.6793), (-3.475, 18.5, -11.86), (-3.475, 18.5, -11.86), (-3.475, 18.5, -11.86), (-6.95, 15.5, -6.0), (-6.95, 15.5, -6.0), (-6.95, 15.5, -6.0), (-1.39, 15.5, 0.6793), (-1.39, 15.5, 0.6793), (-1.39, 15.5, 0.6793), (-0.417, 21.56, -0.45), (-0.417, 21.56, -0.45), (-3.894, 15.35, 1.378), (-3.894, 15.35, 1.378), (-3.894, 15.35, 1.378), (-2.918, 9.336, 0.5739), (-2.918, 9.336, 0.5739), (-2.918, 9.336, 0.5739), (2.918, 9.336, 0.5739), (2.918, 9.336, 0.5739), (2.918, 9.336, 0.5739), (2.918, 9.336, -8.487), (2.918, 9.336, -8.487), (2.918, 9.336, -8.487), (-2.918, 9.336, -8.487), (-2.918, 9.336, -8.487), (-2.918, 9.336, -8.487), (-3.894, 15.35, -11.88), (-3.894, 15.35, -11.88), (-3.894, 15.35, -11.88), (3.894, 15.35, -11.88), (3.894, 15.35, -11.88), (3.894, 15.35, -11.88), (3.894, 15.35, 1.378), (3.894, 15.35, 1.378), (3.894, 15.35, 1.378)], [], [(6, 0, 14), (6, 14, 3), (11, 24, 27), (11, 27, 30), (9, 21, 25), (9, 25, 12), (1, 22, 10), (1, 10, 15), (16, 31, 28), (16, 28, 18), (4, 17, 19), (4, 19, 7), (31, 16, 5), (13, 31, 5), (13, 5, 15), (10, 13, 15), (23, 2, 8), (23, 8, 26), (29, 26, 8), (29, 8, 20), (53, 32, 35), (53, 35, 38), (47, 33, 54), (47, 54, 50), (41, 44, 48), (41, 48, 51), (34, 49, 45), (34, 45, 36), (42, 39, 37), (42, 37, 46), (40, 43, 52), (40, 52, 55)])
_uv = me_head_001.uv_layers.new(name='UVMap')
_uv.uv.foreach_set('vector', [0.6959, 0.4115, 0.7279, 0.3395, 0.7554, 0.3395, 0.6959, 0.4115, 0.7554, 0.3395, 0.7509, 0.4115, 0.2888, 0.4633, 0.2789, 0.4056, 0.4156, 0.4056, 0.2888, 0.4633, 0.4156, 0.4056, 0.3298, 0.4633, 0.7554, 0.3395, 0.7279, 0.3395, 0.6959, 0.4115, 0.7554, 0.3395, 0.6959, 0.4115, 0.7509, 0.4115, 0.5085, 0.3471, 0.5933, 0.3402, 0.5664, 0.382, 0.5085, 0.3471, 0.5664, 0.382, 0.541, 0.3841, 0.5627, 0.5792, 0.5729, 0.5784, 0.577, 0.6612, 0.5627, 0.5792, 0.577, 0.6612, 0.562, 0.6621, 0.2888, 0.4633, 0.3298, 0.4633, 0.4156, 0.4056, 0.2888, 0.4633, 0.4156, 0.4056, 0.2789, 0.4056, 0.5729, 0.5784, 0.5627, 0.5792, 0.5371, 0.5087, 0.588, 0.5046, 0.5729, 0.5784, 0.5371, 0.5087, 0.588, 0.5046, 0.5371, 0.5087, 0.541, 0.3841, 0.5664, 0.382, 0.588, 0.5046, 0.541, 0.3841, 0.3768, 0.4516, 0.4565, 0.4047, 0.5381, 0.4618, 0.3768, 0.4516, 0.5381, 0.4618, 0.3787, 0.5555, 0.4847, 0.5997, 0.3787, 0.5555, 0.5381, 0.4618, 0.4847, 0.5997, 0.5381, 0.4618, 0.5166, 0.5809, 0.5816, 0.671, 0.6833, 0.671, 0.6705, 0.5865, 0.5816, 0.671, 0.6705, 0.5865, 0.5943, 0.5865, 0.5944, 0.4603, 0.5944, 0.5866, 0.6705, 0.5866, 0.5944, 0.4603, 0.6705, 0.5866, 0.6705, 0.4603, 0.5943, 0.4604, 0.6705, 0.4604, 0.6833, 0.3642, 0.5943, 0.4604, 0.6833, 0.3642, 0.5816, 0.3642, 0.7531, 0.5976, 0.7531, 0.4135, 0.6737, 0.4606, 0.7531, 0.5976, 0.6737, 0.4606, 0.6737, 0.5864, 0.1734, 0.763, 0.1734, 0.7085, 0.2064, 0.7085, 0.1734, 0.763, 0.2064, 0.7085, 0.2064, 0.763, 0.6737, 0.5864, 0.6737, 0.4606, 0.7531, 0.4135, 0.6737, 0.5864, 0.7531, 0.4135, 0.7531, 0.5976])
me_head_001.materials.append(mat_flea_4flea_4)
me_head_001.use_remesh_preserve_volume = False
me_head_001.use_remesh_preserve_attributes = False
me_head_001.use_mirror_vertex_groups = False
me_head_001.update()
me_ground = bpy.data.meshes.new('ground')
me_ground.from_pydata([], [], [])
me_ground.use_remesh_preserve_volume = False
me_ground.use_remesh_preserve_attributes = False
me_ground.use_mirror_vertex_groups = False
me_ground.update()
me_lfoot = bpy.data.meshes.new('lfoot')
me_lfoot.from_pydata([(-8.25, 2.25, 5.75), (-8.25, 2.25, 5.75), (-8.25, 2.25, 5.75), (-6.75, -4.768e-07, 5.75), (-6.75, -4.768e-07, 5.75), (-6.75, -4.768e-07, 5.75), (-6.75, 2.25, 5.75), (-6.75, 2.25, 5.75), (-6.75, 2.25, 5.75), (-6.0, 4.768e-07, -5.0), (-6.0, 4.768e-07, -5.0), (-6.0, 4.768e-07, -5.0), (-6.0, 6.0, -5.0), (-6.0, 6.0, -5.0), (-6.0, 6.0, -5.0), (-9.0, 6.0, -5.0), (-9.0, 6.0, -5.0), (-9.0, 6.0, -5.0), (-9.0, 4.768e-07, -5.0), (-9.0, 4.768e-07, -5.0), (-9.0, 4.768e-07, -5.0), (-8.25, -4.768e-07, 5.75), (-8.25, -4.768e-07, 5.75), (-8.25, -4.768e-07, 5.75)], [], [(9, 18, 15), (9, 15, 12), (0, 21, 3), (0, 3, 6), (10, 13, 7), (10, 7, 4), (22, 1, 16), (22, 16, 19), (2, 8, 14), (2, 14, 17), (20, 11, 5), (20, 5, 23)])
_uv = me_lfoot.uv_layers.new(name='UVMap')
_uv.uv.foreach_set('vector', [0.266, 0.7775, 0.266, 0.7166, 0.3812, 0.7166, 0.266, 0.7775, 0.3812, 0.7166, 0.3812, 0.7775, 0.2648, 0.7743, 0.2237, 0.7743, 0.2237, 0.7454, 0.2648, 0.7743, 0.2237, 0.7454, 0.2648, 0.7454, 0.266, 0.7788, 0.3809, 0.7788, 0.3091, 0.9969, 0.266, 0.7788, 0.3091, 0.9969, 0.266, 0.9969, 0.2668, 0.9964, 0.3098, 0.9964, 0.3814, 0.7788, 0.2668, 0.9964, 0.3814, 0.7788, 0.2668, 0.7788, 0.1768, 0.7674, 0.2058, 0.7674, 0.2201, 0.9973, 0.1768, 0.7674, 0.2201, 0.9973, 0.1628, 0.9973, 0.2071, 0.7781, 0.2638, 0.7781, 0.2496, 0.9927, 0.2071, 0.7781, 0.2496, 0.9927, 0.2213, 0.9927])
me_lfoot.materials.append(mat_flea_4flea_4)
me_lfoot.use_remesh_preserve_volume = False
me_lfoot.use_remesh_preserve_attributes = False
me_lfoot.use_mirror_vertex_groups = False
me_lfoot.update()
me_lheel = bpy.data.meshes.new('lheel')
me_lheel.from_pydata([(-9.0, 2.5, -5.0), (-9.0, 2.5, -5.0), (-6.0, 2.5, -5.0), (-6.0, 2.5, -5.0), (-8.16, 1.1, -14.9), (-8.16, 1.1, -14.9), (-9.0, 5.96e-07, -5.0), (-9.0, 5.96e-07, -5.0), (-9.0, 5.96e-07, -5.0), (-6.84, 1.788e-06, -14.9), (-6.84, 1.788e-06, -14.9), (-6.84, 1.788e-06, -14.9), (-8.16, 1.788e-06, -14.9), (-8.16, 1.788e-06, -14.9), (-8.16, 1.788e-06, -14.9), (-6.0, 5.96e-07, -5.0), (-6.0, 5.96e-07, -5.0), (-6.0, 5.96e-07, -5.0), (-6.84, 1.1, -14.9), (-6.84, 1.1, -14.9)], [], [(0, 2, 18), (0, 18, 4), (3, 15, 9), (3, 9, 19), (6, 1, 5), (6, 5, 12), (18, 10, 13), (18, 13, 4), (14, 11, 16), (14, 16, 7), (0, 8, 17), (0, 17, 2)])
_uv = me_lheel.uv_layers.new(name='UVMap')
_uv.uv.foreach_set('vector', [0.4267, 0.9459, 0.371, 0.9459, 0.3866, 0.7365, 0.4267, 0.9459, 0.3866, 0.7365, 0.4115, 0.7365, 0.4415, 0.9951, 0.5014, 0.9792, 0.4501, 0.7094, 0.4415, 0.9951, 0.4501, 0.7094, 0.4189, 0.7177, 0.5017, 0.9791, 0.442, 0.9952, 0.4187, 0.7186, 0.5017, 0.9791, 0.4187, 0.7186, 0.4499, 0.7102, 0.3866, 0.7365, 0.3866, 0.7131, 0.4115, 0.7131, 0.3866, 0.7365, 0.4115, 0.7131, 0.4115, 0.7365, 0.3863, 0.7371, 0.4111, 0.7371, 0.4267, 0.9458, 0.3863, 0.7371, 0.4267, 0.9458, 0.3706, 0.9458, 0.4267, 0.9459, 0.4267, 0.9983, 0.371, 0.9983, 0.4267, 0.9459, 0.371, 0.9983, 0.371, 0.9459])
me_lheel.materials.append(mat_flea_4flea_4)
me_lheel.use_remesh_preserve_volume = False
me_lheel.use_remesh_preserve_attributes = False
me_lheel.use_mirror_vertex_groups = False
me_lheel.update()
me_lleg = bpy.data.meshes.new('lleg')
me_lleg.from_pydata([(-5.5, 6.86, 1.474), (-5.5, 6.86, 1.474), (-5.5, 6.86, 1.474), (-11.0, 6.664, -3.836), (-11.0, 6.664, -3.836), (-11.0, 3.547, -5.784), (-11.0, 3.547, -5.784), (-5.5, 14.2, -10.36), (-5.5, 14.2, -10.36), (-5.5, 14.2, -10.36), (-11.0, 10.78, -10.5), (-11.0, 10.78, -10.5), (-5.5, 7.842, -14.33), (-5.5, 7.842, -14.33), (-5.5, 7.842, -14.33), (-5.5, 7.842, -14.33), (-5.5, 7.842, -14.33), (-11.0, 7.659, -12.45), (-11.0, 7.659, -12.45), (-11.0, 7.659, -12.45), (-11.0, 7.659, -12.45), (-5.5, 0.5, -2.5), (-5.5, 0.5, -2.5), (-5.5, 0.5, -2.5), (-5.479, 9.542, -13.26), (-5.479, 9.542, -13.26), (-10.98, 9.359, -11.38), (-10.98, 9.359, -11.38), (-10.4, 13.24, -20.75), (-10.4, 13.24, -20.75), (-11.59, 13.2, -20.34), (-11.59, 13.2, -20.34), (-10.4, 13.61, -20.52), (-10.4, 13.61, -20.52), (-11.59, 13.57, -20.11), (-11.59, 13.57, -20.11)], [], [(21, 0, 3), (21, 3, 5), (1, 22, 12), (1, 12, 7), (23, 6, 17), (23, 17, 13), (10, 18, 5), (10, 5, 3), (4, 2, 8), (4, 8, 11), (10, 9, 14), (10, 14, 18), (28, 15, 19), (28, 19, 30), (32, 28, 30), (32, 30, 34), (24, 32, 34), (24, 34, 26), (27, 35, 31), (27, 31, 20), (16, 29, 33), (16, 33, 25)])
_uv = me_lleg.uv_layers.new(name='UVMap')
_uv.uv.foreach_set('vector', [0.7335, 0.9973, 0.619, 0.9976, 0.6643, 0.8895, 0.7335, 0.9973, 0.6643, 0.8895, 0.7204, 0.8893, 0.1096, 0.706, 0.002919, 0.7056, 0.002919, 0.4881, 0.1096, 0.706, 0.002919, 0.4881, 0.1096, 0.4884, 0.5803, 0.7009, 0.6642, 0.7699, 0.6642, 0.8928, 0.5803, 0.7009, 0.6642, 0.8928, 0.5803, 0.9194, 0.6647, 0.7694, 0.7208, 0.7693, 0.7204, 0.8893, 0.6647, 0.7694, 0.7204, 0.8893, 0.6643, 0.8895, 0.6642, 0.7699, 0.5807, 0.7007, 0.5807, 0.9193, 0.6642, 0.7699, 0.5807, 0.9193, 0.6643, 0.8928, 0.6647, 0.7694, 0.619, 0.6812, 0.7335, 0.681, 0.6647, 0.7694, 0.7335, 0.681, 0.7208, 0.7693, 0.5556, 0.834, 0.5916, 0.6784, 0.4972, 0.6802, 0.5556, 0.834, 0.4972, 0.6802, 0.534, 0.8347, 0.5549, 0.8416, 0.5556, 0.834, 0.534, 0.8347, 0.5549, 0.8416, 0.534, 0.8347, 0.5332, 0.8423, 0.5916, 0.9962, 0.5549, 0.8416, 0.5332, 0.8423, 0.5916, 0.9962, 0.5332, 0.8423, 0.4972, 0.9979, 0.1113, 0.7102, 0.367, 0.7108, 0.3709, 0.6744, 0.1113, 0.7102, 0.3709, 0.6744, 0.1174, 0.6525, 0.4808, 0.599, 0.5261, 0.8712, 0.4922, 0.8812, 0.4808, 0.599, 0.4922, 0.8812, 0.427, 0.6148])
me_lleg.materials.append(mat_flea_4flea_4)
me_lleg.use_remesh_preserve_volume = False
me_lleg.use_remesh_preserve_attributes = False
me_lleg.use_mirror_vertex_groups = False
me_lleg.update()
me_lthigh = bpy.data.meshes.new('lthigh')
me_lthigh.from_pydata([(-13.6, 18.04, -11.79), (-13.6, 18.04, -11.79), (-4.597, 18.04, -11.79), (-4.597, 18.04, -11.79), (-3.477, 13.62, -14.03), (-3.477, 13.62, -14.03), (-3.477, 13.62, -14.03), (-3.477, 13.62, -14.03), (-3.477, 13.62, -14.03), (-15.0, 13.62, -14.03), (-15.0, 13.62, -14.03), (-15.0, 13.62, -14.03), (-13.6, 18.04, -1.205), (-13.6, 18.04, -1.205), (-13.6, 18.04, -1.205), (-15.0, 13.62, 1.315), (-15.0, 13.62, 1.315), (-15.0, 13.62, 1.315), (-3.477, 13.62, 1.315), (-3.477, 13.62, 1.315), (-3.477, 13.62, 1.315), (-4.597, 18.04, -1.205), (-4.597, 18.04, -1.205), (-4.597, 18.04, -1.205), (-7.384, 13.62, -14.03), (-7.384, 13.62, -14.03), (-3.477, 13.62, -5.838), (-3.477, 13.62, -5.838), (-7.384, 13.62, -5.838), (-7.384, 13.62, -5.838), (-3.477, 7.034, -12.89), (-3.477, 7.034, -12.89), (-3.477, 7.034, -12.89), (-7.384, 7.034, -12.89), (-7.384, 7.034, -12.89), (-3.477, 7.034, -6.976), (-3.477, 7.034, -6.976), (-3.477, 7.034, -6.976), (-7.384, 7.034, -6.976), (-7.384, 7.034, -6.976)], [], [(9, 0, 2), (9, 2, 4), (3, 21, 18), (3, 18, 5), (12, 15, 19), (12, 19, 22), (1, 10, 16), (1, 16, 13), (2, 0, 14), (2, 14, 23), (20, 17, 11), (20, 11, 6), (38, 33, 30), (38, 30, 35), (26, 28, 39), (26, 39, 36), (29, 24, 33), (29, 33, 38), (25, 7, 31), (25, 31, 34), (8, 27, 37), (8, 37, 32)])
_uv = me_lthigh.uv_layers.new(name='UVMap')
_uv.uv.foreach_set('vector', [0.3755, 0.4603, 0.3017, 0.483, 0.3017, 0.5738, 0.3755, 0.4603, 0.3017, 0.5738, 0.3755, 0.592, 0.1441, 0.5753, 0.3003, 0.5753, 0.3375, 0.6509, 0.1441, 0.5753, 0.3375, 0.6509, 0.1111, 0.6509, 0.3006, 0.483, 0.3764, 0.4603, 0.3764, 0.592, 0.3006, 0.483, 0.3764, 0.592, 0.3006, 0.5738, 0.1432, 0.5762, 0.1099, 0.6513, 0.3381, 0.6513, 0.1432, 0.5762, 0.3381, 0.6513, 0.3006, 0.5762, 0.3017, 0.5738, 0.3017, 0.483, 0.1441, 0.483, 0.3017, 0.5738, 0.1441, 0.483, 0.1441, 0.5738, 0.1436, 0.4822, 0.1436, 0.5729, 0.3008, 0.5729, 0.1436, 0.4822, 0.3008, 0.5729, 0.3008, 0.4822, 0.1014, 0.38, 0.01565, 0.38, 0.01565, 0.3183, 0.1014, 0.38, 0.01565, 0.3183, 0.1014, 0.3183, 0.1187, 0.371, 0.1801, 0.371, 0.1801, 0.4853, 0.1187, 0.371, 0.1801, 0.4853, 0.1187, 0.4853, 0.1179, 0.484, -0.000845, 0.484, 0.01565, 0.38, 0.1179, 0.484, 0.01565, 0.38, 0.1014, 0.38, 0.1187, 0.371, 0.1801, 0.371, 0.1801, 0.4853, 0.1187, 0.371, 0.1801, 0.4853, 0.1187, 0.4853, -0.000845, 0.4836, 0.1179, 0.4836, 0.1014, 0.3796, -0.000845, 0.4836, 0.1014, 0.3796, 0.01565, 0.3796])
me_lthigh.materials.append(mat_flea_4flea_4)
me_lthigh.use_remesh_preserve_volume = False
me_lthigh.use_remesh_preserve_attributes = False
me_lthigh.use_mirror_vertex_groups = False
me_lthigh.update()
me_ltoes = bpy.data.meshes.new('ltoes')
me_ltoes.from_pydata([(-8.5, -2.384e-07, 2.019), (-8.5, -2.384e-07, 2.019), (-8.5, -2.384e-07, 2.019), (-14.12, -0.1657, 2.931), (-14.12, -0.1657, 2.931), (-14.12, -0.1657, 2.931), (-1.782, 1.16, 7.69), (-1.782, 1.16, 7.69), (-6.5, 3.4, 3.265), (-6.5, 3.4, 3.265), (-6.5, -1.669e-06, 15.26), (-6.5, -1.669e-06, 15.26), (-6.5, -1.669e-06, 15.26), (-1.782, 1.16, 3.262), (-1.782, 1.16, 3.262), (-0.8845, -0.1657, 8.202), (-0.8845, -0.1657, 8.202), (-0.8845, -0.1657, 8.202), (-6.5, 3.4, 10.97), (-6.5, 3.4, 10.97), (-0.8845, -0.1657, 2.931), (-0.8845, -0.1657, 2.931), (-0.8845, -0.1657, 2.931), (-6.5, -2.384e-07, 2.019), (-6.5, -2.384e-07, 2.019), (-6.5, -2.384e-07, 2.019), (-8.5, 3.4, 10.97), (-8.5, 3.4, 10.97), (-14.12, -0.1657, 8.202), (-14.12, -0.1657, 8.202), (-14.12, -0.1657, 8.202), (-13.22, 1.16, 3.262), (-13.22, 1.16, 3.262), (-8.5, -1.788e-06, 15.26), (-8.5, -1.788e-06, 15.26), (-8.5, -1.788e-06, 15.26), (-8.5, 3.4, 3.265), (-8.5, 3.4, 3.265), (-13.22, 1.16, 7.69), (-13.22, 1.16, 7.69)], [], [(26, 36, 31), (26, 31, 38), (0, 37, 27), (0, 27, 33), (32, 3, 28), (32, 28, 39), (34, 26, 38), (34, 38, 29), (8, 13, 20), (8, 20, 23), (21, 15, 10), (21, 10, 24), (11, 16, 6), (11, 6, 18), (14, 7, 17), (14, 17, 22), (19, 9, 25), (19, 25, 12), (4, 1, 35), (4, 35, 30), (18, 6, 13), (18, 13, 8), (36, 2, 5), (36, 5, 31)])
_uv = me_ltoes.uv_layers.new(name='UVMap')
_uv.uv.foreach_set('vector', [0.05496, 0.9022, 0.05781, 0.7678, 0.1436, 0.7698, 0.05496, 0.9022, 0.1436, 0.7698, 0.1419, 0.847, 0.002319, 0.7452, 0.05558, 0.7661, 0.05517, 0.8945, 0.002319, 0.7452, 0.05517, 0.8945, 0.001612, 0.9658, 0.1445, 0.7692, 0.1705, 0.7635, 0.1705, 0.8543, 0.1445, 0.7692, 0.1705, 0.8543, 0.1445, 0.8455, 0.08543, 0.9921, 0.05496, 0.9022, 0.1419, 0.847, 0.08543, 0.9921, 0.1419, 0.847, 0.1666, 0.8603, 0.05781, 0.7678, 0.1436, 0.7698, 0.1666, 0.7551, 0.05781, 0.7678, 0.1666, 0.7551, 0.08296, 0.7106, 0.07341, 0.9873, 0.07341, 0.9567, 0.04265, 0.9156, 0.07341, 0.9873, 0.04265, 0.9156, 0.04265, 0.9926, 0.08543, 0.9921, 0.1666, 0.8603, 0.1419, 0.847, 0.08543, 0.9921, 0.1419, 0.847, 0.05496, 0.9022, 0.1445, 0.7692, 0.1445, 0.8455, 0.1705, 0.8543, 0.1445, 0.7692, 0.1705, 0.8543, 0.1705, 0.7635, 0.05517, 0.8945, 0.05558, 0.7661, 0.002319, 0.7452, 0.05517, 0.8945, 0.002319, 0.7452, 0.001612, 0.9658, 0.07341, 0.9873, 0.04265, 0.9926, 0.04265, 0.9156, 0.07341, 0.9873, 0.04265, 0.9156, 0.07341, 0.9567, 0.05496, 0.9022, 0.1419, 0.847, 0.1436, 0.7698, 0.05496, 0.9022, 0.1436, 0.7698, 0.05781, 0.7678, 0.05781, 0.7678, 0.08296, 0.7106, 0.1666, 0.7551, 0.05781, 0.7678, 0.1666, 0.7551, 0.1436, 0.7698])
me_ltoes.materials.append(mat_flea_4flea_4)
me_ltoes.use_remesh_preserve_volume = False
me_ltoes.use_remesh_preserve_attributes = False
me_ltoes.use_mirror_vertex_groups = False
me_ltoes.update()
me_rtoes = bpy.data.meshes.new('rtoes')
me_rtoes.from_pydata([(12.04, -2.384e-07, 2.019), (12.04, -2.384e-07, 2.019), (12.04, -2.384e-07, 2.019), (17.66, -0.1657, 2.931), (17.66, -0.1657, 2.931), (17.66, -0.1657, 2.931), (5.325, 1.16, 7.69), (5.325, 1.16, 7.69), (10.04, 3.4, 3.265), (10.04, 3.4, 3.265), (10.04, -1.669e-06, 15.26), (10.04, -1.669e-06, 15.26), (10.04, -1.669e-06, 15.26), (5.325, 1.16, 3.262), (5.325, 1.16, 3.262), (4.427, -0.1657, 8.202), (4.427, -0.1657, 8.202), (4.427, -0.1657, 8.202), (10.04, 3.4, 10.97), (10.04, 3.4, 10.97), (4.427, -0.1657, 2.931), (4.427, -0.1657, 2.931), (4.427, -0.1657, 2.931), (10.04, -2.384e-07, 2.019), (10.04, -2.384e-07, 2.019), (10.04, -2.384e-07, 2.019), (12.04, 3.4, 10.97), (12.04, 3.4, 10.97), (17.66, -0.1657, 8.202), (17.66, -0.1657, 8.202), (17.66, -0.1657, 8.202), (16.76, 1.16, 3.262), (16.76, 1.16, 3.262), (12.04, -1.788e-06, 15.26), (12.04, -1.788e-06, 15.26), (12.04, -1.788e-06, 15.26), (12.04, 3.4, 3.265), (12.04, 3.4, 3.265), (16.76, 1.16, 7.69), (16.76, 1.16, 7.69)], [], [(26, 38, 31), (26, 31, 36), (0, 33, 27), (0, 27, 37), (32, 39, 28), (32, 28, 3), (34, 29, 38), (34, 38, 26), (8, 23, 20), (8, 20, 13), (21, 24, 10), (21, 10, 15), (11, 18, 6), (11, 6, 16), (14, 22, 17), (14, 17, 7), (19, 12, 25), (19, 25, 9), (35, 1, 4), (35, 4, 30), (18, 8, 13), (18, 13, 6), (5, 2, 36), (5, 36, 31)])
_uv = me_rtoes.uv_layers.new(name='UVMap')
_uv.uv.foreach_set('vector', [0.05448, 0.9018, 0.1383, 0.8464, 0.1398, 0.7686, 0.05448, 0.9018, 0.1398, 0.7686, 0.05723, 0.7666, 0.003771, 0.7438, 0.003089, 0.9659, 0.05468, 0.8941, 0.003771, 0.7438, 0.05468, 0.8941, 0.05508, 0.7649, 0.1407, 0.768, 0.1407, 0.8448, 0.1658, 0.8537, 0.1407, 0.768, 0.1658, 0.8537, 0.1658, 0.7622, 0.08383, 0.9923, 0.162, 0.8597, 0.1383, 0.8464, 0.08383, 0.9923, 0.1383, 0.8464, 0.05448, 0.9018, 0.05723, 0.7666, 0.08145, 0.709, 0.162, 0.7538, 0.05723, 0.7666, 0.162, 0.7538, 0.1398, 0.7686, 0.07225, 0.9875, 0.04262, 0.9929, 0.04262, 0.9154, 0.07225, 0.9875, 0.04262, 0.9154, 0.07225, 0.9567, 0.08383, 0.9923, 0.05448, 0.9018, 0.1383, 0.8464, 0.08383, 0.9923, 0.1383, 0.8464, 0.162, 0.8597, 0.1407, 0.768, 0.1658, 0.7622, 0.1658, 0.8537, 0.1407, 0.768, 0.1658, 0.8537, 0.1407, 0.8448, 0.05468, 0.8941, 0.003089, 0.9659, 0.003771, 0.7438, 0.05468, 0.8941, 0.003771, 0.7438, 0.05508, 0.7649, 0.04262, 0.9154, 0.04262, 0.9929, 0.07225, 0.9875, 0.04262, 0.9154, 0.07225, 0.9875, 0.07225, 0.9567, 0.05448, 0.9018, 0.05723, 0.7666, 0.1398, 0.7686, 0.05448, 0.9018, 0.1398, 0.7686, 0.1383, 0.8464, 0.162, 0.7538, 0.08145, 0.709, 0.05723, 0.7666, 0.162, 0.7538, 0.05723, 0.7666, 0.1398, 0.7686])
me_rtoes.materials.append(mat_flea_4flea_4)
me_rtoes.use_remesh_preserve_volume = False
me_rtoes.use_remesh_preserve_attributes = False
me_rtoes.use_mirror_vertex_groups = False
me_rtoes.update()
me_rleg = bpy.data.meshes.new('rleg')
me_rleg.from_pydata([(9.042, 6.86, 1.474), (9.042, 6.86, 1.474), (9.042, 6.86, 1.474), (14.54, 6.664, -3.836), (14.54, 6.664, -3.836), (14.54, 3.547, -5.784), (14.54, 3.547, -5.784), (9.042, 14.2, -10.36), (9.042, 14.2, -10.36), (9.042, 14.2, -10.36), (14.54, 10.78, -10.5), (14.54, 10.78, -10.5), (9.042, 7.842, -14.33), (9.042, 7.842, -14.33), (9.042, 7.842, -14.33), (9.042, 7.842, -14.33), (9.042, 7.842, -14.33), (14.54, 7.659, -12.45), (14.54, 7.659, -12.45), (14.54, 7.659, -12.45), (14.54, 7.659, -12.45), (9.042, 0.5, -2.5), (9.042, 0.5, -2.5), (9.042, 0.5, -2.5), (9.022, 9.542, -13.26), (9.022, 9.542, -13.26), (14.52, 9.359, -11.38), (14.52, 9.359, -11.38), (13.95, 13.24, -20.75), (13.95, 13.24, -20.75), (15.13, 13.2, -20.34), (15.13, 13.2, -20.34), (13.94, 13.61, -20.52), (13.94, 13.61, -20.52), (15.13, 13.57, -20.11), (15.13, 13.57, -20.11)], [], [(3, 0, 21), (3, 21, 5), (1, 7, 12), (1, 12, 22), (23, 13, 17), (23, 17, 6), (10, 3, 5), (10, 5, 18), (8, 2, 4), (8, 4, 11), (10, 18, 14), (10, 14, 9), (28, 30, 19), (28, 19, 15), (32, 34, 30), (32, 30, 28), (24, 26, 34), (24, 34, 32), (27, 20, 31), (27, 31, 35), (16, 25, 33), (16, 33, 29)])
_uv = me_rleg.uv_layers.new(name='UVMap')
_uv.uv.foreach_set('vector', [0.6653, 0.888, 0.6208, 0.9968, 0.7334, 0.9965, 0.6653, 0.888, 0.7334, 0.9965, 0.7205, 0.8879, 0.1094, 0.7028, 0.1094, 0.4916, -3.6e-05, 0.4912, 0.1094, 0.7028, -3.6e-05, 0.4912, -3.6e-05, 0.7024, 0.5828, 0.7023, 0.5828, 0.9143, 0.6652, 0.8884, 0.5828, 0.7023, 0.6652, 0.8884, 0.6653, 0.7692, 0.6657, 0.7673, 0.6653, 0.888, 0.7205, 0.8879, 0.6657, 0.7673, 0.7205, 0.8879, 0.7209, 0.7671, 0.5831, 0.9141, 0.5831, 0.7021, 0.6652, 0.7692, 0.5831, 0.9141, 0.6652, 0.7692, 0.6653, 0.8885, 0.6657, 0.7673, 0.7209, 0.7671, 0.7334, 0.6783, 0.6657, 0.7673, 0.7334, 0.6783, 0.6208, 0.6786, 0.5546, 0.8325, 0.5337, 0.8332, 0.4981, 0.6798, 0.5546, 0.8325, 0.4981, 0.6798, 0.5894, 0.6781, 0.5539, 0.84, 0.5329, 0.8407, 0.5337, 0.8332, 0.5539, 0.84, 0.5337, 0.8332, 0.5546, 0.8325, 0.5894, 0.9934, 0.4981, 0.9951, 0.5329, 0.8407, 0.5894, 0.9934, 0.5329, 0.8407, 0.5539, 0.84, 0.1105, 0.708, 0.1167, 0.6541, 0.3767, 0.6746, 0.1105, 0.708, 0.3767, 0.6746, 0.3728, 0.7086, 0.4797, 0.5979, 0.4246, 0.6139, 0.4914, 0.8815, 0.4797, 0.5979, 0.4914, 0.8815, 0.5262, 0.8714])
me_rleg.materials.append(mat_flea_4flea_4)
me_rleg.use_remesh_preserve_volume = False
me_rleg.use_remesh_preserve_attributes = False
me_rleg.use_mirror_vertex_groups = False
me_rleg.update()
me_rfoot = bpy.data.meshes.new('rfoot')
me_rfoot.from_pydata([(11.79, 2.25, 5.75), (11.79, 2.25, 5.75), (11.79, 2.25, 5.75), (10.29, -4.768e-07, 5.75), (10.29, -4.768e-07, 5.75), (10.29, -4.768e-07, 5.75), (10.29, 2.25, 5.75), (10.29, 2.25, 5.75), (10.29, 2.25, 5.75), (9.542, 4.768e-07, -5.0), (9.542, 4.768e-07, -5.0), (9.542, 4.768e-07, -5.0), (9.542, 6.0, -5.0), (9.542, 6.0, -5.0), (9.542, 6.0, -5.0), (12.54, 6.0, -5.0), (12.54, 6.0, -5.0), (12.54, 6.0, -5.0), (12.54, 4.768e-07, -5.0), (12.54, 4.768e-07, -5.0), (12.54, 4.768e-07, -5.0), (11.79, -4.768e-07, 5.75), (11.79, -4.768e-07, 5.75), (11.79, -4.768e-07, 5.75)], [], [(9, 12, 15), (9, 15, 18), (0, 6, 3), (0, 3, 21), (10, 4, 7), (10, 7, 13), (16, 1, 22), (16, 22, 19), (2, 17, 14), (2, 14, 8), (20, 23, 5), (20, 5, 11)])
_uv = me_rfoot.uv_layers.new(name='UVMap')
_uv.uv.foreach_set('vector', [0.2633, 0.7775, 0.3801, 0.7775, 0.3801, 0.716, 0.2633, 0.7775, 0.3801, 0.716, 0.2633, 0.716, 0.2639, 0.7749, 0.2639, 0.7457, 0.2222, 0.7457, 0.2639, 0.7749, 0.2222, 0.7457, 0.2222, 0.7749, 0.2645, 0.7769, 0.2645, 0.9971, 0.3082, 0.9971, 0.2645, 0.7769, 0.3082, 0.9971, 0.3811, 0.7769, 0.3816, 0.7769, 0.3089, 0.9966, 0.2653, 0.9966, 0.3816, 0.7769, 0.2653, 0.9966, 0.2653, 0.7769, 0.1771, 0.7654, 0.163, 0.9976, 0.2211, 0.9976, 0.1771, 0.7654, 0.2211, 0.9976, 0.2066, 0.7654, 0.2079, 0.7761, 0.2223, 0.9929, 0.2511, 0.9929, 0.2079, 0.7761, 0.2511, 0.9929, 0.2654, 0.7761])
me_rfoot.materials.append(mat_flea_4flea_4)
me_rfoot.use_remesh_preserve_volume = False
me_rfoot.use_remesh_preserve_attributes = False
me_rfoot.use_mirror_vertex_groups = False
me_rfoot.update()
me_rheel = bpy.data.meshes.new('rheel')
me_rheel.from_pydata([(12.54, 2.5, -5.0), (12.54, 2.5, -5.0), (9.542, 2.5, -5.0), (9.542, 2.5, -5.0), (11.7, 1.1, -14.9), (11.7, 1.1, -14.9), (12.54, 5.96e-07, -5.0), (12.54, 5.96e-07, -5.0), (12.54, 5.96e-07, -5.0), (10.38, 1.788e-06, -14.9), (10.38, 1.788e-06, -14.9), (10.38, 1.788e-06, -14.9), (11.7, 1.788e-06, -14.9), (11.7, 1.788e-06, -14.9), (11.7, 1.788e-06, -14.9), (9.542, 5.96e-07, -5.0), (9.542, 5.96e-07, -5.0), (9.542, 5.96e-07, -5.0), (10.38, 1.1, -14.9), (10.38, 1.1, -14.9)], [], [(0, 4, 18), (0, 18, 2), (3, 19, 9), (3, 9, 15), (5, 1, 6), (5, 6, 12), (18, 4, 13), (18, 13, 10), (14, 7, 16), (14, 16, 11), (0, 2, 17), (0, 17, 8)])
_uv = me_rheel.uv_layers.new(name='UVMap')
_uv.uv.foreach_set('vector', [0.4303, 0.9445, 0.4135, 0.7367, 0.3861, 0.7367, 0.4303, 0.9445, 0.3861, 0.7367, 0.3688, 0.9445, 0.4389, 0.9952, 0.4139, 0.72, 0.4484, 0.7118, 0.4389, 0.9952, 0.4484, 0.7118, 0.505, 0.9794, 0.4138, 0.7209, 0.4394, 0.9954, 0.5053, 0.9794, 0.4138, 0.7209, 0.5053, 0.9794, 0.4482, 0.7126, 0.3861, 0.7367, 0.4135, 0.7367, 0.4135, 0.7135, 0.3861, 0.7367, 0.4135, 0.7135, 0.386, 0.7135, 0.3857, 0.7373, 0.3684, 0.9443, 0.4302, 0.9443, 0.3857, 0.7373, 0.4302, 0.9443, 0.4131, 0.7373, 0.4303, 0.9445, 0.3688, 0.9445, 0.3688, 0.9965, 0.4303, 0.9445, 0.3688, 0.9965, 0.4303, 0.9965])
me_rheel.materials.append(mat_flea_4flea_4)
me_rheel.use_remesh_preserve_volume = False
me_rheel.use_remesh_preserve_attributes = False
me_rheel.use_mirror_vertex_groups = False
me_rheel.update()
me_rthigh = bpy.data.meshes.new('rthigh')
me_rthigh.from_pydata([(13.6, 18.04, -11.79), (13.6, 18.04, -11.79), (4.597, 18.04, -11.79), (4.597, 18.04, -11.79), (3.477, 13.62, -14.03), (3.477, 13.62, -14.03), (3.477, 13.62, -14.03), (3.477, 13.62, -14.03), (3.477, 13.62, -14.03), (15.0, 13.62, -14.03), (15.0, 13.62, -14.03), (15.0, 13.62, -14.03), (13.6, 18.04, -1.205), (13.6, 18.04, -1.205), (13.6, 18.04, -1.205), (15.0, 13.62, 1.315), (15.0, 13.62, 1.315), (15.0, 13.62, 1.315), (3.477, 13.62, 1.315), (3.477, 13.62, 1.315), (3.477, 13.62, 1.315), (4.597, 18.04, -1.205), (4.597, 18.04, -1.205), (4.597, 18.04, -1.205), (7.384, 13.62, -14.03), (7.384, 13.62, -14.03), (3.477, 13.62, -5.838), (3.477, 13.62, -5.838), (7.384, 13.62, -5.838), (7.384, 13.62, -5.838), (3.477, 7.034, -12.89), (3.477, 7.034, -12.89), (3.477, 7.034, -12.89), (7.384, 7.034, -12.89), (7.384, 7.034, -12.89), (3.477, 7.034, -6.976), (3.477, 7.034, -6.976), (3.477, 7.034, -6.976), (7.384, 7.034, -6.976), (7.384, 7.034, -6.976)], [], [(2, 0, 9), (2, 9, 4), (3, 5, 18), (3, 18, 21), (12, 22, 19), (12, 19, 15), (1, 13, 16), (1, 16, 10), (14, 0, 2), (14, 2, 23), (20, 6, 11), (20, 11, 17), (38, 35, 30), (38, 30, 33), (26, 36, 39), (26, 39, 28), (29, 38, 33), (29, 33, 24), (25, 34, 31), (25, 31, 7), (8, 32, 37), (8, 37, 27)])
_uv = me_rthigh.uv_layers.new(name='UVMap')
_uv.uv.foreach_set('vector', [0.3036, 0.5757, 0.3036, 0.4849, 0.3765, 0.4622, 0.3036, 0.5757, 0.3765, 0.4622, 0.3765, 0.5939, 0.1475, 0.5746, 0.1149, 0.6502, 0.3383, 0.6502, 0.1475, 0.5746, 0.3383, 0.6502, 0.3016, 0.5746, 0.3026, 0.4849, 0.3026, 0.5757, 0.3773, 0.5939, 0.3026, 0.4849, 0.3773, 0.5939, 0.3773, 0.4622, 0.1467, 0.5755, 0.302, 0.5755, 0.339, 0.6506, 0.1467, 0.5755, 0.339, 0.6506, 0.1138, 0.6506, 0.1482, 0.4849, 0.3036, 0.4849, 0.3036, 0.5757, 0.1482, 0.4849, 0.3036, 0.5757, 0.1482, 0.5757, 0.1476, 0.4841, 0.3028, 0.4841, 0.3028, 0.5747, 0.1476, 0.4841, 0.3028, 0.5747, 0.1476, 0.5747, 0.1014, 0.3812, 0.1014, 0.3195, 0.0168, 0.3195, 0.1014, 0.3812, 0.0168, 0.3195, 0.0168, 0.3812, 0.118, 0.3695, 0.118, 0.4838, 0.1786, 0.4838, 0.118, 0.3695, 0.1786, 0.4838, 0.1786, 0.3695, 0.1177, 0.4852, 0.1014, 0.3812, 0.0168, 0.3812, 0.1177, 0.4852, 0.0168, 0.3812, 0.000529, 0.4852, 0.118, 0.3695, 0.118, 0.4838, 0.1786, 0.4838, 0.118, 0.3695, 0.1786, 0.4838, 0.1786, 0.3695, 0.000529, 0.4848, 0.0168, 0.3808, 0.1014, 0.3808, 0.000529, 0.4848, 0.1014, 0.3808, 0.1177, 0.4848])
me_rthigh.materials.append(mat_flea_4flea_4)
me_rthigh.use_remesh_preserve_volume = False
me_rthigh.use_remesh_preserve_attributes = False
me_rthigh.use_mirror_vertex_groups = False
me_rthigh.update()
me_tail = bpy.data.meshes.new('tail')
me_tail.from_pydata([(0.0, 17.4, 12.75), (8.574, 12.45, 12.75), (-8.574, 12.45, 12.75), (0.0, 17.4, 24.75), (8.574, 12.45, 24.75), (8.574, 2.55, 12.75), (-8.574, 2.55, 12.75), (-8.574, 12.45, 24.75), (0.0, -2.4, 12.75), (-8.574, 2.55, 24.75), (0.0, -2.4, 24.75), (8.574, 2.55, 24.75), (-8.574, 12.45, 34.65), (0.0, 17.4, 34.65), (-8.574, 2.55, 34.65), (0.0, -2.4, 34.65), (8.574, 2.55, 34.65), (8.574, 12.45, 34.65), (-5.989, 10.96, 41.38), (0.0, 14.42, 41.38), (-5.989, 4.042, 41.38), (0.0, 0.5846, 41.38), (5.989, 4.042, 41.38), (5.989, 10.96, 41.38), (0.0, 8.45, 44.88), (0.8228, 7.975, 44.88), (-0.8228, 7.975, 44.88), (-0.8228, 7.025, 44.88), (0.0, 6.55, 44.88), (0.8228, 7.025, 44.88)], [], [(0, 1, 2), (0, 3, 4), (0, 4, 1), (2, 1, 5), (2, 5, 6), (3, 0, 2), (3, 2, 7), (6, 5, 8), (6, 9, 7), (6, 7, 2), (9, 6, 8), (9, 8, 10), (5, 11, 10), (5, 10, 8), (11, 5, 1), (11, 1, 4), (12, 13, 3), (12, 3, 7), (9, 14, 12), (9, 12, 7), (14, 9, 10), (14, 10, 15), (10, 11, 16), (10, 16, 15), (4, 17, 16), (4, 16, 11), (13, 12, 18), (13, 18, 19), (13, 17, 4), (13, 4, 3), (12, 14, 20), (12, 20, 18), (14, 15, 21), (14, 21, 20), (15, 16, 22), (15, 22, 21), (16, 17, 23), (16, 23, 22), (19, 23, 17), (19, 17, 13), (19, 24, 25), (19, 25, 23), (18, 26, 24), (18, 24, 19), (20, 27, 26), (20, 26, 18), (21, 28, 27), (21, 27, 20), (22, 29, 28), (22, 28, 21), (23, 25, 29), (23, 29, 22), (26, 25, 24), (27, 29, 25), (27, 25, 26), (28, 29, 27)])
_uv = me_tail.uv_layers.new(name='UVMap')
_uv.uv.foreach_set('vector', [0.0, 0.0, 0.0, 0.0, 0.0, 0.0, 0.0, 0.0, 0.0, 0.0, 0.0, 0.0, 0.0, 0.0, 0.0, 0.0, 0.0, 0.0, 0.0, 0.0, 0.0, 0.0, 0.0, 0.0, 0.0, 0.0, 0.0, 0.0, 0.0, 0.0, 0.0, 0.0, 0.0, 0.0, 0.0, 0.0, 0.0, 0.0, 0.0, 0.0, 0.0, 0.0, 0.0, 0.0, 0.0, 0.0, 0.0, 0.0, 0.0, 0.0, 0.0, 0.0, 0.0, 0.0, 0.0, 0.0, 0.0, 0.0, 0.0, 0.0, 0.0, 0.0, 0.0, 0.0, 0.0, 0.0, 0.0, 0.0, 0.0, 0.0, 0.0, 0.0, 0.0, 0.0, 0.0, 0.0, 0.0, 0.0, 0.0, 0.0, 0.0, 0.0, 0.0, 0.0, 0.0, 0.0, 0.0, 0.0, 0.0, 0.0, 0.0, 0.0, 0.0, 0.0, 0.0, 0.0, 0.0, 0.0, 0.0, 0.0, 0.0, 0.0, 0.0, 0.0, 0.0, 0.0, 0.0, 0.0, 0.0, 0.0, 0.0, 0.0, 0.0, 0.0, 0.0, 0.0, 0.0, 0.0, 0.0, 0.0, 0.0, 0.0, 0.0, 0.0, 0.0, 0.0, 0.0, 0.0, 0.0, 0.0, 0.0, 0.0, 0.0, 0.0, 0.0, 0.0, 0.0, 0.0, 0.0, 0.0, 0.0, 0.0, 0.0, 0.0, 0.0, 0.0, 0.0, 0.0, 0.0, 0.0, 0.0, 0.0, 0.0, 0.0, 0.0, 0.0, 0.0, 0.0, 0.0, 0.0, 0.0, 0.0, 0.0, 0.0, 0.0, 0.0, 0.0, 0.0, 0.0, 0.0, 0.0, 0.0, 0.0, 0.0, 0.0, 0.0, 0.0, 0.0, 0.0, 0.0, 0.0, 0.0, 0.0, 0.0, 0.0, 0.0, 0.0, 0.0, 0.0, 0.0, 0.0, 0.0, 0.0, 0.0, 0.0, 0.0, 0.0, 0.0, 0.0, 0.0, 0.0, 0.0, 0.0, 0.0, 0.0, 0.0, 0.0, 0.0, 0.0, 0.0, 0.0, 0.0, 0.0, 0.0, 0.0, 0.0, 0.0, 0.0, 0.0, 0.0, 0.0, 0.0, 0.0, 0.0, 0.0, 0.0, 0.0, 0.0, 0.0, 0.0, 0.0, 0.0, 0.0, 0.0, 0.0, 0.0, 0.0, 0.0, 0.0, 0.0, 0.0, 0.0, 0.0, 0.0, 0.0, 0.0, 0.0, 0.0, 0.0, 0.0, 0.0, 0.0, 0.0, 0.0, 0.0, 0.0, 0.0, 0.0, 0.0, 0.0, 0.0, 0.0, 0.0, 0.0, 0.0, 0.0, 0.0, 0.0, 0.0, 0.0, 0.0, 0.0, 0.0, 0.0, 0.0, 0.0, 0.0, 0.0, 0.0, 0.0, 0.0, 0.0, 0.0, 0.0, 0.0, 0.0, 0.0, 0.0, 0.0, 0.0, 0.0, 0.0, 0.0, 0.0, 0.0, 0.0, 0.0, 0.0, 0.0, 0.0, 0.0, 0.0, 0.0, 0.0, 0.0, 0.0, 0.0, 0.0, 0.0, 0.0, 0.0, 0.0, 0.0, 0.0, 0.0, 0.0, 0.0, 0.0, 0.0, 0.0, 0.0, 0.0, 0.0, 0.0, 0.0, 0.0, 0.0, 0.0, 0.0, 0.0, 0.0, 0.0, 0.0, 0.0, 0.0, 0.0])
me_tail.use_remesh_preserve_volume = False
me_tail.use_remesh_preserve_attributes = False
me_tail.use_mirror_vertex_groups = False
me_tail.update()
me_long = bpy.data.meshes.new('long')
me_long.from_pydata([(0.0, 7.5, -64.35)], [], [])
me_long.use_remesh_preserve_volume = False
me_long.use_remesh_preserve_attributes = False
me_long.use_mirror_vertex_groups = False
me_long.update()
me_head = bpy.data.meshes.new('head')
me_head.from_pydata([(0.0, -2.638, -39.72), (-8.78, 2.431, -39.72), (-6.133, 3.959, -46.62), (0.0, 0.4181, -46.62), (0.0, -2.638, -38.36), (-8.78, 2.431, -38.36), (-8.78, 12.57, -39.72), (-6.133, 11.04, -46.62), (-8.78, 12.57, -38.36), (0.0, 17.64, -39.72), (0.0, 14.58, -46.62), (0.0, 17.64, -38.36), (8.78, 12.57, -39.72), (6.133, 11.04, -46.62), (8.78, 12.57, -38.36), (8.78, 2.431, -39.72), (6.133, 3.959, -46.62), (8.78, 2.431, -38.36), (0.0, -0.462, -48.41), (6.895, 3.519, -48.41), (-6.895, 3.519, -48.41), (-6.895, 11.48, -48.41), (0.0, 15.46, -48.41), (6.895, 11.48, -48.41), (0.0, 5.325, -63.8), (0.0, 4.969, -58.25), (-2.192, 6.234, -58.25), (-1.884, 6.412, -63.8), (-1.884, 7.445, -63.8), (0.0, 8.356, -63.8), (-2.192, 7.623, -58.25), (1.884, 6.412, -63.8), (1.884, 7.445, -63.8), (2.192, 6.234, -58.25), (-7.276, 3.299, -52.09), (0.0, -0.9021, -52.09), (-7.276, 10.56, -52.09), (0.0, 15.77, -50.95), (-7.159, 11.63, -50.95), (7.159, 11.63, -50.95), (7.276, 10.56, -52.09), (7.276, 3.299, -52.09), (-1.812, 7.919, -58.43), (0.0, 8.865, -58.38), (2.192, 7.623, -58.25), (-5.679, 11.86, -52.75), (-5.711, 11.73, -52.86), (0.9379, 14.6, -52.75), (0.7644, 14.45, -52.97), (-0.9379, 14.6, -52.75), (5.679, 11.86, -52.75), (5.711, 11.73, -52.86), (1.812, 7.919, -58.43), (2.229, 16.49, -54.91), (6.67, 13.92, -54.91), (2.731, 11.65, -59.68), (2.229, 11.94, -59.68), (1.597, 9.35, -57.85), (0.7644, 9.906, -57.74), (-6.67, 13.92, -54.91), (-2.229, 16.49, -54.91), (-2.229, 11.94, -59.68), (-2.731, 11.65, -59.68), (-0.7644, 14.45, -52.97), (-0.7644, 9.906, -57.74), (-1.597, 9.35, -57.85), (0.0, 7.5, -29.58)], [], [(0, 1, 2), (0, 2, 3), (0, 4, 5), (0, 5, 1), (1, 6, 7), (1, 7, 2), (1, 5, 8), (1, 8, 6), (6, 9, 10), (6, 10, 7), (6, 8, 11), (6, 11, 9), (9, 12, 13), (9, 13, 10), (9, 11, 14), (9, 14, 12), (12, 15, 16), (12, 16, 13), (12, 14, 17), (12, 17, 15), (15, 17, 4), (0, 15, 4), (15, 0, 3), (15, 3, 16), (3, 18, 19), (3, 19, 16), (2, 20, 18), (2, 18, 3), (7, 21, 20), (7, 20, 2), (10, 22, 21), (10, 21, 7), (13, 23, 22), (13, 22, 10), (16, 19, 23), (16, 23, 13), (24, 25, 26), (24, 26, 27), (27, 28, 29), (27, 29, 24), (30, 28, 27), (30, 27, 26), (31, 24, 29), (31, 29, 32), (25, 24, 31), (25, 31, 33), (18, 20, 34), (18, 34, 35), (20, 21, 36), (20, 36, 34), (21, 22, 37), (21, 37, 38), (22, 23, 39), (22, 39, 37), (23, 40, 39), (35, 34, 26), (35, 26, 25), (35, 41, 19), (35, 19, 18), (34, 36, 30), (34, 30, 26), (41, 40, 23), (41, 23, 19), (28, 42, 43), (28, 43, 29), (32, 44, 33), (32, 33, 31), (38, 36, 21), (38, 45, 46), (38, 46, 36), (37, 47, 48), (37, 48, 49), (45, 38, 37), (45, 37, 49), (39, 50, 47), (39, 47, 37), (40, 51, 50), (40, 50, 39), (52, 32, 29), (52, 29, 43), (53, 47, 50), (53, 50, 54), (56, 53, 54), (56, 54, 55), (54, 51, 57), (54, 57, 55), (57, 58, 56), (57, 56, 55), (58, 48, 53), (58, 53, 56), (59, 45, 49), (59, 49, 60), (59, 46, 45), (62, 59, 60), (62, 60, 61), (60, 63, 64), (60, 64, 61), (60, 49, 63), (61, 64, 65), (61, 65, 62), (62, 65, 46), (62, 46, 59), (48, 47, 53), (48, 58, 64), (48, 64, 63), (50, 51, 54), (51, 44, 52), (51, 52, 57), (57, 52, 43), (57, 43, 58), (58, 43, 64), (46, 30, 36), (63, 49, 48), (64, 43, 42), (64, 42, 65), (65, 42, 30), (65, 30, 46), (25, 33, 41), (25, 41, 35), (33, 44, 40), (33, 40, 41), (30, 42, 28), (44, 51, 40), (52, 44, 32), (4, 66, 5), (5, 66, 8), (8, 66, 11), (11, 66, 14), (14, 66, 17), (17, 66, 4)])
_uv = me_head.uv_layers.new(name='UVMap')
_uv.uv.foreach_set('vector', [0.0, 0.0, 0.0, 0.0, 0.0, 0.0, 0.0, 0.0, 0.0, 0.0, 0.0, 0.0, 0.0, 0.0, 0.0, 0.0, 0.0, 0.0, 0.0, 0.0, 0.0, 0.0, 0.0, 0.0, 0.0, 0.0, 0.0, 0.0, 0.0, 0.0, 0.0, 0.0, 0.0, 0.0, 0.0, 0.0, 0.0, 0.0, 0.0, 0.0, 0.0, 0.0, 0.0, 0.0, 0.0, 0.0, 0.0, 0.0, 0.0, 0.0, 0.0, 0.0, 0.0, 0.0, 0.0, 0.0, 0.0, 0.0, 0.0, 0.0, 0.0, 0.0, 0.0, 0.0, 0.0, 0.0, 0.0, 0.0, 0.0, 0.0, 0.0, 0.0, 0.0, 0.0, 0.0, 0.0, 0.0, 0.0, 0.0, 0.0, 0.0, 0.0, 0.0, 0.0, 0.0, 0.0, 0.0, 0.0, 0.0, 0.0, 0.0, 0.0, 0.0, 0.0, 0.0, 0.0, 0.0, 0.0, 0.0, 0.0, 0.0, 0.0, 0.0, 0.0, 0.0, 0.0, 0.0, 0.0, 0.0, 0.0, 0.0, 0.0, 0.0, 0.0, 0.0, 0.0, 0.0, 0.0, 0.0, 0.0, 0.0, 0.0, 0.0, 0.0, 0.0, 0.0, 0.0, 0.0, 0.0, 0.0, 0.0, 0.0, 0.0, 0.0, 0.0, 0.0, 0.0, 0.0, 0.0, 0.0, 0.0, 0.0, 0.0, 0.0, 0.0, 0.0, 0.0, 0.0, 0.0, 0.0, 0.0, 0.0, 0.0, 0.0, 0.0, 0.0, 0.0, 0.0, 0.0, 0.0, 0.0, 0.0, 0.0, 0.0, 0.0, 0.0, 0.0, 0.0, 0.0, 0.0, 0.0, 0.0, 0.0, 0.0, 0.0, 0.0, 0.0, 0.0, 0.0, 0.0, 0.0, 0.0, 0.0, 0.0, 0.0, 0.0, 0.0, 0.0, 0.0, 0.0, 0.0, 0.0, 0.0, 0.0, 0.0, 0.0, 0.0, 0.0, 0.0, 0.0, 0.0, 0.0, 0.0, 0.0, 0.0, 0.0, 0.0, 0.0, 0.0, 0.0, 0.0, 0.0, 0.0, 0.0, 0.0, 0.0, 0.0, 0.0, 0.0, 0.0, 0.0, 0.0, 0.0, 0.0, 0.0, 0.0, 0.0, 0.0, 0.0, 0.0, 0.0, 0.0, 0.0, 0.0, 0.0, 0.0, 0.0, 0.0, 0.0, 0.0, 0.0, 0.0, 0.0, 0.0, 0.0, 0.0, 0.0, 0.0, 0.0, 0.0, 0.0, 0.0, 0.0, 0.0, 0.0, 0.0, 0.0, 0.0, 0.0, 0.0, 0.0, 0.0, 0.0, 0.0, 0.0, 0.0, 0.0, 0.0, 0.0, 0.0, 0.0, 0.0, 0.0, 0.0, 0.0, 0.0, 0.0, 0.0, 0.0, 0.0, 0.0, 0.0, 0.0, 0.0, 0.0, 0.0, 0.0, 0.0, 0.0, 0.0, 0.0, 0.0, 0.0, 0.0, 0.0, 0.0, 0.0, 0.0, 0.0, 0.0, 0.0, 0.0, 0.0, 0.0, 0.0, 0.0, 0.0, 0.0, 0.0, 0.0, 0.0, 0.0, 0.0, 0.0, 0.0, 0.0, 0.0, 0.0, 0.0, 0.0, 0.0, 0.0, 0.0, 0.0, 0.0, 0.0, 0.0, 0.0, 0.0, 0.0, 0.0, 0.0, 0.0, 0.0, 0.0, 0.0, 0.0, 0.0, 0.0, 0.0, 0.0, 0.0, 0.0, 0.0, 0.0, 0.0, 0.0, 0.0, 0.0, 0.0, 0.0, 0.0, 0.0, 0.0, 0.0, 0.0, 0.0, 0.0, 0.0, 0.0, 0.0, 0.0, 0.0, 0.0, 0.0, 0.0, 0.0, 0.0, 0.0, 0.0, 0.0, 0.0, 0.0, 0.0, 0.0, 0.0, 0.0, 0.0, 0.0, 0.0, 0.0, 0.0, 0.0, 0.0, 0.0, 0.0, 0.0, 0.0, 0.0, 0.0, 0.0, 0.0, 0.0, 0.0, 0.0, 0.0, 0.0, 0.0, 0.0, 0.0, 0.0, 0.0, 0.0, 0.0, 0.0, 0.0, 0.0, 0.0, 0.0, 0.0, 0.0, 0.0, 0.0, 0.0, 0.0, 0.0, 0.0, 0.0, 0.0, 0.0, 0.0, 0.0, 0.0, 0.0, 0.0, 0.0, 0.0, 0.0, 0.0, 0.0, 0.0, 0.0, 0.0, 0.0, 0.0, 0.0, 0.0, 0.0, 0.0, 0.0, 0.0, 0.0, 0.0, 0.0, 0.0, 0.0, 0.0, 0.0, 0.0, 0.0, 0.0, 0.0, 0.0, 0.0, 0.0, 0.0, 0.0, 0.0, 0.0, 0.0, 0.0, 0.0, 0.0, 0.0, 0.0, 0.0, 0.0, 0.0, 0.0, 0.0, 0.0, 0.0, 0.0, 0.0, 0.0, 0.0, 0.0, 0.0, 0.0, 0.0, 0.0, 0.0, 0.0, 0.0, 0.0, 0.0, 0.0, 0.0, 0.0, 0.0, 0.0, 0.0, 0.0, 0.0, 0.0, 0.0, 0.0, 0.0, 0.0, 0.0, 0.0, 0.0, 0.0, 0.0, 0.0, 0.0, 0.0, 0.0, 0.0, 0.0, 0.0, 0.0, 0.0, 0.0, 0.0, 0.0, 0.0, 0.0, 0.0, 0.0, 0.0, 0.0, 0.0, 0.0, 0.0, 0.0, 0.0, 0.0, 0.0, 0.0, 0.0, 0.0, 0.0, 0.0, 0.0, 0.0, 0.0, 0.0, 0.0, 0.0, 0.0, 0.0, 0.0, 0.0, 0.0, 0.0, 0.0, 0.0, 0.0, 0.0, 0.0, 0.0, 0.0, 0.0, 0.0, 0.0, 0.0, 0.0, 0.0, 0.0, 0.0, 0.0, 0.0, 0.0, 0.0, 0.0, 0.0, 0.0, 0.0, 0.0, 0.0, 0.0, 0.0, 0.0, 0.0, 0.0, 0.0, 0.0, 0.0, 0.0, 0.0, 0.0, 0.0, 0.0, 0.0, 0.0, 0.0, 0.0, 0.0, 0.0, 0.0, 0.0, 0.0, 0.0, 0.0, 0.0, 0.0, 0.0, 0.0, 0.0, 0.0, 0.0, 0.0, 0.0, 0.0, 0.0, 0.0, 0.0, 0.0, 0.0, 0.0, 0.0, 0.0, 0.0, 0.0, 0.0, 0.0, 0.0, 0.0, 0.0, 0.0, 0.0, 0.0, 0.0, 0.0, 0.0, 0.0, 0.0, 0.0, 0.0, 0.0, 0.0, 0.0, 0.0, 0.0, 0.0, 0.0, 0.0, 0.0, 0.0, 0.0, 0.0, 0.0, 0.0, 0.0, 0.0, 0.0, 0.0, 0.0, 0.0, 0.0, 0.0, 0.0, 0.0, 0.0, 0.0, 0.0, 0.0, 0.0, 0.0, 0.0, 0.0, 0.0, 0.0, 0.0, 0.0, 0.0, 0.0, 0.0, 0.0, 0.0, 0.0, 0.0, 0.0, 0.0, 0.0, 0.0, 0.0, 0.0, 0.0, 0.0, 0.0, 0.0, 0.0, 0.0, 0.0, 0.0, 0.0, 0.0, 0.0, 0.0, 0.0, 0.0, 0.0, 0.0, 0.0, 0.0, 0.0, 0.0, 0.0, 0.0, 0.0, 0.0, 0.0, 0.0, 0.0, 0.0, 0.0, 0.0, 0.0, 0.0, 0.0, 0.0, 0.0, 0.0, 0.0, 0.0, 0.0, 0.0, 0.0, 0.0, 0.0, 0.0, 0.0, 0.0, 0.0, 0.0, 0.0, 0.0, 0.0, 0.0, 0.0, 0.0, 0.0, 0.0, 0.0, 0.0, 0.0, 0.0, 0.0, 0.0, 0.0, 0.0, 0.0, 0.0, 0.0, 0.0, 0.0, 0.0, 0.0, 0.0, 0.0, 0.0, 0.0, 0.0, 0.0, 0.0, 0.0, 0.0, 0.0, 0.0, 0.0, 0.0, 0.0, 0.0, 0.0, 0.0, 0.0, 0.0, 0.0, 0.0, 0.0, 0.0, 0.0, 0.0, 0.0, 0.0, 0.0, 0.0, 0.0])
me_head.use_remesh_preserve_volume = False
me_head.use_remesh_preserve_attributes = False
me_head.use_mirror_vertex_groups = False
me_head.update()
me_frontpropeler = bpy.data.meshes.new('frontpropeler')
me_frontpropeler.from_pydata([(13.93, 33.93, -32.91), (15.44, 33.67, -33.79), (7.499, 17.78, -34.65), (5.153, 19.13, -34.65), (13.71, 31.82, -32.66), (15.22, 31.56, -33.54), (-29.03, 8.658, -32.48), (-12.65, 8.854, -34.65), (-12.65, 6.146, -34.65), (-29.05, 8.453, -34.23), (-29.27, 6.342, -33.98), (-29.25, 6.547, -32.23), (13.92, -16.66, -33.79), (5.153, -4.134, -34.65), (7.499, -2.78, -34.65), (15.45, -16.72, -32.91), (15.23, -18.83, -32.66), (13.7, -18.77, -33.54), (5.153, 19.13, -31.8), (5.445, 19.31, -31.41), (-12.95, 6.312, -31.41), (-12.95, 8.688, -31.41), (-12.65, 8.854, -31.8), (-12.65, 6.146, -31.8), (7.503, -3.119, -31.41), (5.445, -4.307, -31.41), (5.153, -4.134, -31.8), (7.499, -2.78, -31.8), (7.499, 17.78, -31.8), (0.0, 17.4, -16.42), (0.0, 17.4, -19.8), (-8.574, 12.45, -19.8), (-8.574, 12.45, -16.42), (8.574, 12.45, -16.42), (-8.574, 2.55, -19.8), (-8.574, 2.55, -16.42), (8.574, 2.55, -16.42), (0.0, -2.4, -19.8), (0.0, -2.4, -16.42), (8.574, 2.55, -19.8), (8.574, 12.45, -19.8), (-4.287, 14.93, -39.23), (8.574, 7.5, -39.23), (-4.287, 0.075, -39.23), (-4.287, 14.93, -27.23), (-4.287, 0.075, -27.23), (8.574, 7.5, -27.23), (0.0, 17.4, -22.28), (-8.574, 12.45, -22.28), (-8.574, 2.55, -22.28), (0.0, -2.4, -22.28), (8.574, 2.55, -22.28), (8.574, 12.45, -22.28), (7.503, 18.12, -31.41)], [], [(0, 1, 2), (0, 2, 3), (0, 4, 5), (0, 5, 1), (6, 7, 8), (6, 8, 9), (9, 10, 11), (9, 11, 6), (12, 13, 14), (12, 14, 15), (15, 16, 17), (15, 17, 12), (4, 18, 19), (11, 10, 20), (11, 20, 21), (11, 22, 7), (11, 7, 6), (10, 23, 20), (17, 16, 24), (17, 24, 25), (17, 26, 13), (17, 13, 12), (16, 27, 24), (5, 28, 2), (5, 2, 1), (29, 30, 31), (29, 31, 32), (32, 33, 29), (32, 31, 34), (32, 34, 35), (35, 36, 33), (35, 33, 32), (35, 34, 37), (35, 37, 38), (38, 37, 39), (38, 39, 36), (36, 35, 38), (36, 39, 40), (36, 40, 33), (33, 40, 30), (33, 30, 29), (42, 43, 41), (41, 43, 8), (41, 8, 7), (43, 42, 14), (43, 14, 13), (42, 41, 3), (42, 3, 2), (47, 48, 31), (47, 31, 30), (19, 18, 44), (19, 44, 47), (48, 49, 34), (48, 34, 31), (48, 21, 20), (48, 20, 49), (48, 47, 44), (22, 21, 48), (22, 48, 44), (49, 50, 37), (49, 37, 34), (23, 45, 49), (23, 49, 20), (50, 51, 39), (50, 39, 37), (24, 51, 50), (24, 50, 25), (45, 50, 49), (45, 26, 25), (45, 25, 50), (51, 52, 40), (51, 40, 39), (46, 51, 24), (46, 24, 27), (52, 53, 19), (52, 19, 47), (52, 51, 46), (46, 28, 53), (46, 53, 52), (3, 18, 4), (0, 3, 4), (7, 22, 44), (7, 44, 41), (8, 23, 10), (8, 10, 9), (26, 45, 43), (26, 43, 13), (14, 27, 16), (14, 16, 15), (46, 42, 2), (46, 2, 28), (19, 53, 5), (19, 5, 4), (18, 3, 41), (18, 41, 44), (21, 22, 11), (45, 23, 8), (45, 8, 43), (25, 26, 17), (42, 46, 27), (42, 27, 14), (53, 28, 5), (30, 40, 52), (30, 52, 47)])
_uv = me_frontpropeler.uv_layers.new(name='UVMap')
_uv.uv.foreach_set('vector', [0.0, 0.0, 0.0, 0.0, 0.0, 0.0, 0.0, 0.0, 0.0, 0.0, 0.0, 0.0, 0.0, 0.0, 0.0, 0.0, 0.0, 0.0, 0.0, 0.0, 0.0, 0.0, 0.0, 0.0, 0.0, 0.0, 0.0, 0.0, 0.0, 0.0, 0.0, 0.0, 0.0, 0.0, 0.0, 0.0, 0.0, 0.0, 0.0, 0.0, 0.0, 0.0, 0.0, 0.0, 0.0, 0.0, 0.0, 0.0, 0.0, 0.0, 0.0, 0.0, 0.0, 0.0, 0.0, 0.0, 0.0, 0.0, 0.0, 0.0, 0.0, 0.0, 0.0, 0.0, 0.0, 0.0, 0.0, 0.0, 0.0, 0.0, 0.0, 0.0, 0.0, 0.0, 0.0, 0.0, 0.0, 0.0, 0.0, 0.0, 0.0, 0.0, 0.0, 0.0, 0.0, 0.0, 0.0, 0.0, 0.0, 0.0, 0.0, 0.0, 0.0, 0.0, 0.0, 0.0, 0.0, 0.0, 0.0, 0.0, 0.0, 0.0, 0.0, 0.0, 0.0, 0.0, 0.0, 0.0, 0.0, 0.0, 0.0, 0.0, 0.0, 0.0, 0.0, 0.0, 0.0, 0.0, 0.0, 0.0, 0.0, 0.0, 0.0, 0.0, 0.0, 0.0, 0.0, 0.0, 0.0, 0.0, 0.0, 0.0, 0.0, 0.0, 0.0, 0.0, 0.0, 0.0, 0.0, 0.0, 0.0, 0.0, 0.0, 0.0, 0.0, 0.0, 0.0, 0.0, 0.0, 0.0, 0.0, 0.0, 0.0, 0.0, 0.0, 0.0, 0.0, 0.0, 0.0, 0.0, 0.0, 0.0, 0.0, 0.0, 0.0, 0.0, 0.0, 0.0, 0.0, 0.0, 0.0, 0.0, 0.0, 0.0, 0.0, 0.0, 0.0, 0.0, 0.0, 0.0, 0.0, 0.0, 0.0, 0.0, 0.0, 0.0, 0.0, 0.0, 0.0, 0.0, 0.0, 0.0, 0.0, 0.0, 0.0, 0.0, 0.0, 0.0, 0.0, 0.0, 0.0, 0.0, 0.0, 0.0, 0.0, 0.0, 0.0, 0.0, 0.0, 0.0, 0.0, 0.0, 0.0, 0.0, 0.0, 0.0, 0.0, 0.0, 0.0, 0.0, 0.0, 0.0, 0.0, 0.0, 0.0, 0.0, 0.0, 0.0, 0.0, 0.0, 0.0, 0.0, 0.0, 0.0, 0.0, 0.0, 0.0, 0.0, 0.0, 0.0, 0.0, 0.0, 0.0, 0.0, 0.0, 0.0, 0.0, 0.0, 0.0, 0.0, 0.0, 0.0, 0.0, 0.0, 0.0, 0.0, 0.0, 0.0, 0.0, 0.0, 0.0, 0.0, 0.0, 0.0, 0.0, 0.0, 0.0, 0.0, 0.0, 0.0, 0.0, 0.0, 0.0, 0.0, 0.0, 0.0, 0.0, 0.0, 0.0, 0.0, 0.0, 0.0, 0.0, 0.0, 0.0, 0.0, 0.0, 0.0, 0.0, 0.0, 0.0, 0.0, 0.0, 0.0, 0.0, 0.0, 0.0, 0.0, 0.0, 0.0, 0.0, 0.0, 0.0, 0.0, 0.0, 0.0, 0.0, 0.0, 0.0, 0.0, 0.0, 0.0, 0.0, 0.0, 0.0, 0.0, 0.0, 0.0, 0.0, 0.0, 0.0, 0.0, 0.0, 0.0, 0.0, 0.0, 0.0, 0.0, 0.0, 0.0, 0.0, 0.0, 0.0, 0.0, 0.0, 0.0, 0.0, 0.0, 0.0, 0.0, 0.0, 0.0, 0.0, 0.0, 0.0, 0.0, 0.0, 0.0, 0.0, 0.0, 0.0, 0.0, 0.0, 0.0, 0.0, 0.0, 0.0, 0.0, 0.0, 0.0, 0.0, 0.0, 0.0, 0.0, 0.0, 0.0, 0.0, 0.0, 0.0, 0.0, 0.0, 0.0, 0.0, 0.0, 0.0, 0.0, 0.0, 0.0, 0.0, 0.0, 0.0, 0.0, 0.0, 0.0, 0.0, 0.0, 0.0, 0.0, 0.0, 0.0, 0.0, 0.0, 0.0, 0.0, 0.0, 0.0, 0.0, 0.0, 0.0, 0.0, 0.0, 0.0, 0.0, 0.0, 0.0, 0.0, 0.0, 0.0, 0.0, 0.0, 0.0, 0.0, 0.0, 0.0, 0.0, 0.0, 0.0, 0.0, 0.0, 0.0, 0.0, 0.0, 0.0, 0.0, 0.0, 0.0, 0.0, 0.0, 0.0, 0.0, 0.0, 0.0, 0.0, 0.0, 0.0, 0.0, 0.0, 0.0, 0.0, 0.0, 0.0, 0.0, 0.0, 0.0, 0.0, 0.0, 0.0, 0.0, 0.0, 0.0, 0.0, 0.0, 0.0, 0.0, 0.0, 0.0, 0.0, 0.0, 0.0, 0.0, 0.0, 0.0, 0.0, 0.0, 0.0, 0.0, 0.0, 0.0, 0.0, 0.0, 0.0, 0.0, 0.0, 0.0, 0.0, 0.0, 0.0, 0.0, 0.0, 0.0, 0.0, 0.0, 0.0, 0.0, 0.0, 0.0, 0.0, 0.0, 0.0, 0.0, 0.0, 0.0, 0.0, 0.0, 0.0, 0.0, 0.0, 0.0, 0.0, 0.0, 0.0, 0.0, 0.0, 0.0, 0.0, 0.0, 0.0, 0.0, 0.0, 0.0, 0.0, 0.0, 0.0, 0.0, 0.0, 0.0, 0.0, 0.0, 0.0, 0.0, 0.0, 0.0, 0.0, 0.0, 0.0, 0.0, 0.0, 0.0, 0.0, 0.0, 0.0, 0.0, 0.0, 0.0, 0.0, 0.0, 0.0, 0.0, 0.0, 0.0, 0.0, 0.0, 0.0, 0.0, 0.0, 0.0, 0.0, 0.0, 0.0, 0.0, 0.0, 0.0, 0.0, 0.0, 0.0, 0.0, 0.0, 0.0, 0.0, 0.0, 0.0, 0.0, 0.0, 0.0, 0.0, 0.0, 0.0, 0.0, 0.0, 0.0, 0.0, 0.0, 0.0, 0.0, 0.0, 0.0, 0.0, 0.0, 0.0, 0.0, 0.0, 0.0, 0.0, 0.0, 0.0, 0.0, 0.0, 0.0, 0.0, 0.0, 0.0, 0.0, 0.0, 0.0, 0.0, 0.0, 0.0, 0.0, 0.0, 0.0, 0.0, 0.0, 0.0, 0.0, 0.0, 0.0, 0.0, 0.0, 0.0, 0.0, 0.0, 0.0, 0.0, 0.0, 0.0, 0.0, 0.0, 0.0, 0.0, 0.0, 0.0, 0.0, 0.0, 0.0])
me_frontpropeler.use_remesh_preserve_volume = False
me_frontpropeler.use_remesh_preserve_attributes = False
me_frontpropeler.use_mirror_vertex_groups = False
me_frontpropeler.update()
me_dirt2 = bpy.data.meshes.new('dirt2')
me_dirt2.from_pydata([(0.0, -2.5, -32.5)], [], [])
me_dirt2.use_remesh_preserve_volume = False
me_dirt2.use_remesh_preserve_attributes = False
me_dirt2.use_mirror_vertex_groups = False
me_dirt2.update()
me_dirt1 = bpy.data.meshes.new('dirt1')
me_dirt1.from_pydata([(0.0, -2.5, 10.5)], [], [])
me_dirt1.use_remesh_preserve_volume = False
me_dirt1.use_remesh_preserve_attributes = False
me_dirt1.use_mirror_vertex_groups = False
me_dirt1.update()
me_base = bpy.data.meshes.new('base')
me_base.from_pydata([(0.0, 17.4, -16.95), (0.0, 17.4, -4.95), (8.574, 12.45, -4.95), (8.574, 12.45, -16.95), (0.0, 1.348, -17.64), (-8.574, 1.726, -16.39), (-8.574, 12.45, -16.95), (-8.574, 12.45, -4.95), (8.574, 1.726, -16.39), (-8.574, 6.953, 6.537), (0.0, 7.334, 7.856), (-8.574, 4.926, -5.195), (-8.574, 6.573, 5.218), (8.574, 4.926, -5.195), (8.574, 6.953, 6.537), (0.0, 6.197, 3.916), (8.574, 6.573, 5.218), (0.0, 0.5145, -17.51), (-8.574, 0.8867, -16.24), (8.574, 0.8867, -16.24), (8.574, 4.098, -5.08), (-8.574, 4.098, -5.08), (0.0, 6.186, 3.911), (-4.754, -4.557, -12.0), (-4.754, -2.568, -5.107), (0.0, -4.768, -12.73), (4.754, -4.557, -12.0), (-4.754, -1.133, -0.1365), (4.754, -2.568, -5.107), (0.0, -1.345, -0.8678), (4.754, -1.133, -0.1365)], [], [(0, 1, 2), (0, 2, 3), (0, 5, 6), (5, 0, 4), (1, 0, 6), (1, 6, 7), (3, 8, 4), (0, 3, 4), (7, 9, 10), (7, 10, 1), (11, 12, 9), (11, 9, 7), (13, 8, 3), (13, 3, 2), (14, 2, 1), (14, 1, 10), (10, 15, 16), (10, 16, 14), (16, 13, 2), (16, 2, 14), (5, 11, 7), (5, 7, 6), (5, 4, 17), (5, 17, 18), (8, 19, 17), (8, 17, 4), (13, 16, 20), (11, 21, 12), (12, 15, 10), (12, 10, 9), (15, 22, 16), (18, 21, 11), (18, 11, 5), (18, 23, 24), (18, 24, 21), (23, 18, 17), (23, 17, 25), (19, 26, 25), (19, 25, 17), (27, 12, 21), (27, 21, 24), (20, 19, 8), (20, 8, 13), (26, 19, 20), (26, 20, 28), (22, 15, 12), (12, 27, 29), (12, 29, 22), (30, 16, 22), (30, 22, 29), (16, 30, 28), (16, 28, 20), (30, 29, 28), (27, 24, 29), (23, 25, 24), (25, 28, 29), (25, 29, 24), (26, 28, 25)])
_uv = me_base.uv_layers.new(name='UVMap')
_uv.uv.foreach_set('vector', [0.0, 0.0, 0.0, 0.0, 0.0, 0.0, 0.0, 0.0, 0.0, 0.0, 0.0, 0.0, 0.0, 0.0, 0.0, 0.0, 0.0, 0.0, 0.0, 0.0, 0.0, 0.0, 0.0, 0.0, 0.0, 0.0, 0.0, 0.0, 0.0, 0.0, 0.0, 0.0, 0.0, 0.0, 0.0, 0.0, 0.0, 0.0, 0.0, 0.0, 0.0, 0.0, 0.0, 0.0, 0.0, 0.0, 0.0, 0.0, 0.0, 0.0, 0.0, 0.0, 0.0, 0.0, 0.0, 0.0, 0.0, 0.0, 0.0, 0.0, 0.0, 0.0, 0.0, 0.0, 0.0, 0.0, 0.0, 0.0, 0.0, 0.0, 0.0, 0.0, 0.0, 0.0, 0.0, 0.0, 0.0, 0.0, 0.0, 0.0, 0.0, 0.0, 0.0, 0.0, 0.0, 0.0, 0.0, 0.0, 0.0, 0.0, 0.0, 0.0, 0.0, 0.0, 0.0, 0.0, 0.0, 0.0, 0.0, 0.0, 0.0, 0.0, 0.0, 0.0, 0.0, 0.0, 0.0, 0.0, 0.0, 0.0, 0.0, 0.0, 0.0, 0.0, 0.0, 0.0, 0.0, 0.0, 0.0, 0.0, 0.0, 0.0, 0.0, 0.0, 0.0, 0.0, 0.0, 0.0, 0.0, 0.0, 0.0, 0.0, 0.0, 0.0, 0.0, 0.0, 0.0, 0.0, 0.0, 0.0, 0.0, 0.0, 0.0, 0.0, 0.0, 0.0, 0.0, 0.0, 0.0, 0.0, 0.0, 0.0, 0.0, 0.0, 0.0, 0.0, 0.0, 0.0, 0.0, 0.0, 0.0, 0.0, 0.0, 0.0, 0.0, 0.0, 0.0, 0.0, 0.0, 0.0, 0.0, 0.0, 0.0, 0.0, 0.0, 0.0, 0.0, 0.0, 0.0, 0.0, 0.0, 0.0, 0.0, 0.0, 0.0, 0.0, 0.0, 0.0, 0.0, 0.0, 0.0, 0.0, 0.0, 0.0, 0.0, 0.0, 0.0, 0.0, 0.0, 0.0, 0.0, 0.0, 0.0, 0.0, 0.0, 0.0, 0.0, 0.0, 0.0, 0.0, 0.0, 0.0, 0.0, 0.0, 0.0, 0.0, 0.0, 0.0, 0.0, 0.0, 0.0, 0.0, 0.0, 0.0, 0.0, 0.0, 0.0, 0.0, 0.0, 0.0, 0.0, 0.0, 0.0, 0.0, 0.0, 0.0, 0.0, 0.0, 0.0, 0.0, 0.0, 0.0, 0.0, 0.0, 0.0, 0.0, 0.0, 0.0, 0.0, 0.0, 0.0, 0.0, 0.0, 0.0, 0.0, 0.0, 0.0, 0.0, 0.0, 0.0, 0.0, 0.0, 0.0, 0.0, 0.0, 0.0, 0.0, 0.0, 0.0, 0.0, 0.0, 0.0, 0.0, 0.0, 0.0, 0.0, 0.0, 0.0, 0.0, 0.0, 0.0, 0.0, 0.0, 0.0, 0.0, 0.0, 0.0, 0.0, 0.0, 0.0, 0.0, 0.0, 0.0, 0.0, 0.0, 0.0, 0.0, 0.0, 0.0, 0.0, 0.0, 0.0, 0.0, 0.0, 0.0, 0.0, 0.0, 0.0, 0.0, 0.0, 0.0, 0.0, 0.0, 0.0, 0.0, 0.0, 0.0, 0.0, 0.0, 0.0, 0.0, 0.0, 0.0, 0.0, 0.0, 0.0, 0.0, 0.0, 0.0, 0.0, 0.0, 0.0, 0.0, 0.0, 0.0, 0.0, 0.0, 0.0, 0.0, 0.0, 0.0, 0.0, 0.0, 0.0, 0.0, 0.0, 0.0, 0.0])
me_base.use_remesh_preserve_volume = False
me_base.use_remesh_preserve_attributes = False
me_base.use_mirror_vertex_groups = False
me_base.update()
me_backpropeler = bpy.data.meshes.new('backpropeler')
me_backpropeler.from_pydata([(-13.93, 33.93, 10.64), (-15.44, 33.67, 11.52), (-7.5, 17.78, 12.38), (-5.154, 19.14, 12.38), (-13.71, 31.82, 10.39), (-15.22, 31.56, 11.27), (29.03, 8.658, 10.2), (12.65, 8.854, 12.38), (12.65, 6.146, 12.38), (29.06, 8.453, 11.95), (29.27, 6.342, 11.7), (29.25, 6.547, 9.953), (-13.92, -16.67, 11.52), (-5.154, -4.136, 12.38), (-7.5, -2.781, 12.38), (-15.45, -16.72, 10.64), (-15.23, -18.83, 10.39), (-13.7, -18.78, 11.27), (-5.154, 19.14, 9.528), (-5.446, 19.31, 9.14), (12.95, 6.312, 9.14), (12.95, 8.688, 9.14), (12.65, 8.854, 9.528), (12.65, 6.146, 9.528), (-7.503, -3.12, 9.14), (-5.446, -4.308, 9.14), (-5.154, -4.136, 9.528), (-7.5, -2.781, 9.528), (-7.5, 17.78, 9.528), (0.0, 17.4, -5.854), (0.0, 17.4, -2.475), (8.575, 12.45, -2.475), (8.575, 12.45, -5.854), (-8.575, 12.45, -5.854), (8.575, 2.549, -2.475), (8.575, 2.549, -5.854), (-8.575, 2.549, -5.854), (0.0, -2.401, -2.475), (0.0, -2.401, -5.854), (-8.575, 2.549, -2.475), (-8.575, 12.45, -2.475), (4.287, 14.93, 16.96), (-8.575, 7.5, 16.96), (4.287, 0.07426, 16.96), (4.287, 14.93, 4.951), (4.287, 0.07426, 4.951), (-8.575, 7.5, 4.951), (0.0, 17.4, 0.0), (8.575, 12.45, 0.0), (8.575, 2.549, 0.0), (0.0, -2.401, 0.0), (-8.575, 2.549, 0.0), (-8.575, 12.45, 0.0), (-7.503, 18.12, 9.14)], [], [(0, 1, 2), (0, 2, 3), (0, 4, 5), (0, 5, 1), (6, 7, 8), (6, 8, 9), (9, 10, 11), (9, 11, 6), (12, 13, 14), (12, 14, 15), (15, 16, 17), (15, 17, 12), (4, 18, 19), (11, 10, 20), (11, 20, 21), (11, 22, 7), (11, 7, 6), (10, 23, 20), (17, 16, 24), (17, 24, 25), (17, 26, 13), (17, 13, 12), (16, 27, 24), (5, 28, 2), (5, 2, 1), (29, 30, 31), (29, 31, 32), (32, 33, 29), (32, 31, 34), (32, 34, 35), (35, 36, 33), (35, 33, 32), (35, 34, 37), (35, 37, 38), (38, 37, 39), (38, 39, 36), (36, 35, 38), (36, 39, 40), (36, 40, 33), (33, 40, 30), (33, 30, 29), (42, 43, 41), (41, 43, 8), (41, 8, 7), (43, 42, 14), (43, 14, 13), (42, 41, 3), (42, 3, 2), (47, 48, 31), (47, 31, 30), (19, 18, 44), (19, 44, 47), (48, 49, 34), (48, 34, 31), (48, 21, 20), (48, 20, 49), (48, 47, 44), (22, 21, 48), (22, 48, 44), (49, 50, 37), (49, 37, 34), (23, 45, 49), (23, 49, 20), (50, 51, 39), (50, 39, 37), (24, 51, 50), (24, 50, 25), (45, 50, 49), (45, 26, 25), (45, 25, 50), (51, 52, 40), (51, 40, 39), (46, 51, 24), (46, 24, 27), (52, 53, 19), (52, 19, 47), (52, 51, 46), (46, 28, 53), (46, 53, 52), (3, 18, 4), (0, 3, 4), (7, 22, 44), (7, 44, 41), (8, 23, 10), (8, 10, 9), (26, 45, 43), (26, 43, 13), (14, 27, 16), (14, 16, 15), (46, 42, 2), (46, 2, 28), (19, 53, 5), (19, 5, 4), (18, 3, 41), (18, 41, 44), (21, 22, 11), (45, 23, 8), (45, 8, 43), (25, 26, 17), (42, 46, 27), (42, 27, 14), (53, 28, 5), (30, 40, 52), (30, 52, 47)])
_uv = me_backpropeler.uv_layers.new(name='UVMap')
_uv.uv.foreach_set('vector', [0.0, 0.0, 0.0, 0.0, 0.0, 0.0, 0.0, 0.0, 0.0, 0.0, 0.0, 0.0, 0.0, 0.0, 0.0, 0.0, 0.0, 0.0, 0.0, 0.0, 0.0, 0.0, 0.0, 0.0, 0.0, 0.0, 0.0, 0.0, 0.0, 0.0, 0.0, 0.0, 0.0, 0.0, 0.0, 0.0, 0.0, 0.0, 0.0, 0.0, 0.0, 0.0, 0.0, 0.0, 0.0, 0.0, 0.0, 0.0, 0.0, 0.0, 0.0, 0.0, 0.0, 0.0, 0.0, 0.0, 0.0, 0.0, 0.0, 0.0, 0.0, 0.0, 0.0, 0.0, 0.0, 0.0, 0.0, 0.0, 0.0, 0.0, 0.0, 0.0, 0.0, 0.0, 0.0, 0.0, 0.0, 0.0, 0.0, 0.0, 0.0, 0.0, 0.0, 0.0, 0.0, 0.0, 0.0, 0.0, 0.0, 0.0, 0.0, 0.0, 0.0, 0.0, 0.0, 0.0, 0.0, 0.0, 0.0, 0.0, 0.0, 0.0, 0.0, 0.0, 0.0, 0.0, 0.0, 0.0, 0.0, 0.0, 0.0, 0.0, 0.0, 0.0, 0.0, 0.0, 0.0, 0.0, 0.0, 0.0, 0.0, 0.0, 0.0, 0.0, 0.0, 0.0, 0.0, 0.0, 0.0, 0.0, 0.0, 0.0, 0.0, 0.0, 0.0, 0.0, 0.0, 0.0, 0.0, 0.0, 0.0, 0.0, 0.0, 0.0, 0.0, 0.0, 0.0, 0.0, 0.0, 0.0, 0.0, 0.0, 0.0, 0.0, 0.0, 0.0, 0.0, 0.0, 0.0, 0.0, 0.0, 0.0, 0.0, 0.0, 0.0, 0.0, 0.0, 0.0, 0.0, 0.0, 0.0, 0.0, 0.0, 0.0, 0.0, 0.0, 0.0, 0.0, 0.0, 0.0, 0.0, 0.0, 0.0, 0.0, 0.0, 0.0, 0.0, 0.0, 0.0, 0.0, 0.0, 0.0, 0.0, 0.0, 0.0, 0.0, 0.0, 0.0, 0.0, 0.0, 0.0, 0.0, 0.0, 0.0, 0.0, 0.0, 0.0, 0.0, 0.0, 0.0, 0.0, 0.0, 0.0, 0.0, 0.0, 0.0, 0.0, 0.0, 0.0, 0.0, 0.0, 0.0, 0.0, 0.0, 0.0, 0.0, 0.0, 0.0, 0.0, 0.0, 0.0, 0.0, 0.0, 0.0, 0.0, 0.0, 0.0, 0.0, 0.0, 0.0, 0.0, 0.0, 0.0, 0.0, 0.0, 0.0, 0.0, 0.0, 0.0, 0.0, 0.0, 0.0, 0.0, 0.0, 0.0, 0.0, 0.0, 0.0, 0.0, 0.0, 0.0, 0.0, 0.0, 0.0, 0.0, 0.0, 0.0, 0.0, 0.0, 0.0, 0.0, 0.0, 0.0, 0.0, 0.0, 0.0, 0.0, 0.0, 0.0, 0.0, 0.0, 0.0, 0.0, 0.0, 0.0, 0.0, 0.0, 0.0, 0.0, 0.0, 0.0, 0.0, 0.0, 0.0, 0.0, 0.0, 0.0, 0.0, 0.0, 0.0, 0.0, 0.0, 0.0, 0.0, 0.0, 0.0, 0.0, 0.0, 0.0, 0.0, 0.0, 0.0, 0.0, 0.0, 0.0, 0.0, 0.0, 0.0, 0.0, 0.0, 0.0, 0.0, 0.0, 0.0, 0.0, 0.0, 0.0, 0.0, 0.0, 0.0, 0.0, 0.0, 0.0, 0.0, 0.0, 0.0, 0.0, 0.0, 0.0, 0.0, 0.0, 0.0, 0.0, 0.0, 0.0, 0.0, 0.0, 0.0, 0.0, 0.0, 0.0, 0.0, 0.0, 0.0, 0.0, 0.0, 0.0, 0.0, 0.0, 0.0, 0.0, 0.0, 0.0, 0.0, 0.0, 0.0, 0.0, 0.0, 0.0, 0.0, 0.0, 0.0, 0.0, 0.0, 0.0, 0.0, 0.0, 0.0, 0.0, 0.0, 0.0, 0.0, 0.0, 0.0, 0.0, 0.0, 0.0, 0.0, 0.0, 0.0, 0.0, 0.0, 0.0, 0.0, 0.0, 0.0, 0.0, 0.0, 0.0, 0.0, 0.0, 0.0, 0.0, 0.0, 0.0, 0.0, 0.0, 0.0, 0.0, 0.0, 0.0, 0.0, 0.0, 0.0, 0.0, 0.0, 0.0, 0.0, 0.0, 0.0, 0.0, 0.0, 0.0, 0.0, 0.0, 0.0, 0.0, 0.0, 0.0, 0.0, 0.0, 0.0, 0.0, 0.0, 0.0, 0.0, 0.0, 0.0, 0.0, 0.0, 0.0, 0.0, 0.0, 0.0, 0.0, 0.0, 0.0, 0.0, 0.0, 0.0, 0.0, 0.0, 0.0, 0.0, 0.0, 0.0, 0.0, 0.0, 0.0, 0.0, 0.0, 0.0, 0.0, 0.0, 0.0, 0.0, 0.0, 0.0, 0.0, 0.0, 0.0, 0.0, 0.0, 0.0, 0.0, 0.0, 0.0, 0.0, 0.0, 0.0, 0.0, 0.0, 0.0, 0.0, 0.0, 0.0, 0.0, 0.0, 0.0, 0.0, 0.0, 0.0, 0.0, 0.0, 0.0, 0.0, 0.0, 0.0, 0.0, 0.0, 0.0, 0.0, 0.0, 0.0, 0.0, 0.0, 0.0, 0.0, 0.0, 0.0, 0.0, 0.0, 0.0, 0.0, 0.0, 0.0, 0.0, 0.0, 0.0, 0.0, 0.0, 0.0, 0.0, 0.0, 0.0, 0.0, 0.0, 0.0, 0.0, 0.0, 0.0, 0.0, 0.0, 0.0, 0.0, 0.0, 0.0, 0.0, 0.0, 0.0, 0.0, 0.0, 0.0, 0.0, 0.0, 0.0, 0.0, 0.0, 0.0, 0.0, 0.0, 0.0, 0.0, 0.0, 0.0, 0.0, 0.0, 0.0, 0.0, 0.0, 0.0, 0.0, 0.0, 0.0, 0.0, 0.0, 0.0, 0.0, 0.0, 0.0, 0.0, 0.0, 0.0, 0.0, 0.0, 0.0, 0.0, 0.0, 0.0, 0.0, 0.0, 0.0, 0.0, 0.0, 0.0, 0.0, 0.0, 0.0, 0.0, 0.0, 0.0, 0.0, 0.0, 0.0, 0.0, 0.0, 0.0, 0.0, 0.0, 0.0, 0.0, 0.0, 0.0, 0.0, 0.0, 0.0, 0.0, 0.0, 0.0, 0.0, 0.0, 0.0, 0.0, 0.0, 0.0, 0.0, 0.0, 0.0, 0.0, 0.0, 0.0, 0.0, 0.0, 0.0])
me_backpropeler.use_remesh_preserve_volume = False
me_backpropeler.use_remesh_preserve_attributes = False
me_backpropeler.use_mirror_vertex_groups = False
me_backpropeler.update()

# ---- objects
ob_lamp_001 = bpy.data.objects.new('Lamp.001', light_lamp_001)
ob_rthigh_001 = bpy.data.objects.new('rthigh.001', me_rthigh_001)
ob_rheel_001 = bpy.data.objects.new('rheel.001', me_rheel_001)
ob_rfoot_001 = bpy.data.objects.new('rfoot.001', me_rfoot_001)
ob_rleg_001 = bpy.data.objects.new('rleg.001', me_rleg_001)
ob_rtoes_001 = bpy.data.objects.new('rtoes.001', me_rtoes_001)
ob_ltoes_001 = bpy.data.objects.new('ltoes.001', me_ltoes_001)
ob_lthigh_001 = bpy.data.objects.new('lthigh.001', me_lthigh_001)
ob_lleg_001 = bpy.data.objects.new('lleg.001', me_lleg_001)
ob_lheel_001 = bpy.data.objects.new('lheel.001', me_lheel_001)
ob_lfoot_001 = bpy.data.objects.new('lfoot.001', me_lfoot_001)
ob_ground_001 = bpy.data.objects.new('ground.001', me_ground_001)
ob_head_002 = bpy.data.objects.new('head.002', me_head_002)
ob_head_001 = bpy.data.objects.new('head.001', me_head_001)
ob_ground = bpy.data.objects.new('ground', me_ground)
ob_lfoot = bpy.data.objects.new('lfoot', me_lfoot)
ob_lheel = bpy.data.objects.new('lheel', me_lheel)
ob_lleg = bpy.data.objects.new('lleg', me_lleg)
ob_lthigh = bpy.data.objects.new('lthigh', me_lthigh)
ob_ltoes = bpy.data.objects.new('ltoes', me_ltoes)
ob_rtoes = bpy.data.objects.new('rtoes', me_rtoes)
ob_rleg = bpy.data.objects.new('rleg', me_rleg)
ob_rfoot = bpy.data.objects.new('rfoot', me_rfoot)
ob_rheel = bpy.data.objects.new('rheel', me_rheel)
ob_rthigh = bpy.data.objects.new('rthigh', me_rthigh)
ob_tail = bpy.data.objects.new('tail', me_tail)
ob_long = bpy.data.objects.new('long', me_long)
ob_head = bpy.data.objects.new('head', me_head)
ob_frontpropeler = bpy.data.objects.new('frontpropeler', me_frontpropeler)
ob_dirt2 = bpy.data.objects.new('dirt2', me_dirt2)
ob_dirt1 = bpy.data.objects.new('dirt1', me_dirt1)
ob_base = bpy.data.objects.new('base', me_base)
ob_backpropeler = bpy.data.objects.new('backpropeler', me_backpropeler)
ob_lamp = bpy.data.objects.new('Lamp', light_lamp)
ob_camera = bpy.data.objects.new('Camera', cam_camera)

# ---- transforms, parenting, visibility, modifiers, constraints
ob_lamp_001.location = (4.076, -1.044, 6.635)
ob_lamp_001.rotation_euler = (0.6503, 0.05522, 1.866)
ob_lamp_001.lock_rotations_4d = False
ob_lamp_001.empty_display_type = 'ARROWS'
ob_lamp_001.color = (0.0, 0.0, 0.0, 0.0)
ob_lamp_001.lineart.crease_threshold = 0.0
ob_rthigh_001.location = (-0.01224, -1.115, 0.0)
ob_rthigh_001.rotation_euler = (1.571, 0.0, -3.142)
ob_rthigh_001.scale = (0.05, 0.05, 0.05)
ob_rthigh_001.lineart.crease_threshold = 0.0
ob_rheel_001.location = (0.07632, -1.115, 0.0)
ob_rheel_001.rotation_euler = (1.571, 0.0, -3.142)
ob_rheel_001.scale = (0.05, 0.05, 0.05)
ob_rheel_001.lineart.crease_threshold = 0.0
ob_rfoot_001.location = (0.07632, -1.115, 0.0)
ob_rfoot_001.rotation_euler = (1.571, 0.0, -3.142)
ob_rfoot_001.scale = (0.05, 0.05, 0.05)
ob_rfoot_001.lineart.crease_threshold = 0.0
ob_rleg_001.location = (0.07632, -1.115, 0.0)
ob_rleg_001.rotation_euler = (1.571, 0.0, -3.142)
ob_rleg_001.scale = (0.05, 0.05, 0.05)
ob_rleg_001.lineart.crease_threshold = 0.0
ob_rtoes_001.location = (0.07632, -1.115, 0.0)
ob_rtoes_001.rotation_euler = (1.571, 0.0, -3.142)
ob_rtoes_001.scale = (0.05, 0.05, 0.05)
ob_rtoes_001.lineart.crease_threshold = 0.0
ob_ltoes_001.location = (0.07632, -1.115, 0.0)
ob_ltoes_001.rotation_euler = (1.571, 0.0, -3.142)
ob_ltoes_001.scale = (0.05, 0.05, 0.05)
ob_ltoes_001.lineart.crease_threshold = 0.0
ob_lthigh_001.location = (-0.01224, -1.115, 0.0)
ob_lthigh_001.rotation_euler = (1.571, 0.0, -3.142)
ob_lthigh_001.scale = (0.05, 0.05, 0.05)
ob_lthigh_001.lineart.crease_threshold = 0.0
ob_lleg_001.location = (0.07632, -1.115, 0.0)
ob_lleg_001.rotation_euler = (1.571, 0.0, -3.142)
ob_lleg_001.scale = (0.05, 0.05, 0.05)
ob_lleg_001.lineart.crease_threshold = 0.0
ob_lheel_001.location = (0.07632, -1.115, 0.0)
ob_lheel_001.rotation_euler = (1.571, 0.0, -3.142)
ob_lheel_001.scale = (0.05, 0.05, 0.05)
ob_lheel_001.lineart.crease_threshold = 0.0
ob_lfoot_001.location = (0.07632, -1.115, 0.0)
ob_lfoot_001.rotation_euler = (1.571, 0.0, -3.142)
ob_lfoot_001.scale = (0.05, 0.05, 0.05)
ob_lfoot_001.lineart.crease_threshold = 0.0
ob_ground_001.location = (-0.01224, -1.115, 0.0)
ob_ground_001.rotation_euler = (1.571, 0.0, -3.142)
ob_ground_001.scale = (0.05, 0.05, 0.05)
ob_ground_001.lineart.crease_threshold = 0.0
ob_head_002.location = (-0.01224, -1.115, 0.0)
ob_head_002.rotation_euler = (1.571, 0.0, -3.142)
ob_head_002.scale = (0.05, 0.05, 0.05)
ob_head_002.lineart.crease_threshold = 0.0
ob_head_001.location = (-0.01224, 0.9337, 0.0)
ob_head_001.rotation_euler = (1.571, 0.0, -3.142)
ob_head_001.scale = (0.05, 0.05, 0.05)
ob_head_001.lineart.crease_threshold = 0.0
ob_ground.location = (-0.01224, 0.9337, 0.0)
ob_ground.rotation_euler = (1.571, 0.0, -3.142)
ob_ground.scale = (0.05, 0.05, 0.05)
ob_ground.lineart.crease_threshold = 0.0
ob_lfoot.location = (0.07632, 0.9337, 0.0)
ob_lfoot.rotation_euler = (1.571, 0.0, -3.142)
ob_lfoot.scale = (0.05, 0.05, 0.05)
ob_lfoot.lineart.crease_threshold = 0.0
ob_lheel.location = (0.07632, 0.9337, 0.0)
ob_lheel.rotation_euler = (1.571, 0.0, -3.142)
ob_lheel.scale = (0.05, 0.05, 0.05)
ob_lheel.lineart.crease_threshold = 0.0
ob_lleg.location = (0.07632, 0.9337, 0.0)
ob_lleg.rotation_euler = (1.571, 0.0, -3.142)
ob_lleg.scale = (0.05, 0.05, 0.05)
ob_lleg.lineart.crease_threshold = 0.0
ob_lthigh.location = (-0.01224, 0.9337, 0.0)
ob_lthigh.rotation_euler = (1.571, 0.0, -3.142)
ob_lthigh.scale = (0.05, 0.05, 0.05)
ob_lthigh.lineart.crease_threshold = 0.0
ob_ltoes.location = (0.07632, 0.9337, 0.0)
ob_ltoes.rotation_euler = (1.571, 0.0, -3.142)
ob_ltoes.scale = (0.05, 0.05, 0.05)
ob_ltoes.lineart.crease_threshold = 0.0
ob_rtoes.location = (0.07632, 0.9337, 0.0)
ob_rtoes.rotation_euler = (1.571, 0.0, -3.142)
ob_rtoes.scale = (0.05, 0.05, 0.05)
ob_rtoes.lineart.crease_threshold = 0.0
ob_rleg.location = (0.07632, 0.9337, 0.0)
ob_rleg.rotation_euler = (1.571, 0.0, -3.142)
ob_rleg.scale = (0.05, 0.05, 0.05)
ob_rleg.lineart.crease_threshold = 0.0
ob_rfoot.location = (0.07632, 0.9337, 0.0)
ob_rfoot.rotation_euler = (1.571, 0.0, -3.142)
ob_rfoot.scale = (0.05, 0.05, 0.05)
ob_rfoot.lineart.crease_threshold = 0.0
ob_rheel.location = (0.07632, 0.9337, 0.0)
ob_rheel.rotation_euler = (1.571, 0.0, -3.142)
ob_rheel.scale = (0.05, 0.05, 0.05)
ob_rheel.lineart.crease_threshold = 0.0
ob_rthigh.location = (-0.01224, 0.9337, 0.0)
ob_rthigh.rotation_euler = (1.571, 0.0, -3.142)
ob_rthigh.scale = (0.05, 0.05, 0.05)
ob_rthigh.lineart.crease_threshold = 0.0
ob_tail.location = (0.0, 0.0, 1.036)
ob_tail.rotation_euler = (1.571, 0.0, 0.0)
ob_tail.scale = (0.05, 0.05, 0.05)
ob_tail.lineart.crease_threshold = 0.0
ob_long.location = (0.0, 0.0, 1.036)
ob_long.rotation_euler = (1.571, 0.0, 0.0)
ob_long.scale = (0.05, 0.05, 0.05)
ob_long.lineart.crease_threshold = 0.0
ob_head.location = (0.0, 0.0, 1.036)
ob_head.rotation_euler = (1.571, 0.0, 0.0)
ob_head.scale = (0.05, 0.05, 0.05)
ob_head.lineart.crease_threshold = 0.0
ob_frontpropeler.location = (0.0, 0.0, 1.036)
ob_frontpropeler.rotation_euler = (1.571, 0.0, 0.0)
ob_frontpropeler.scale = (0.05, 0.05, 0.05)
ob_frontpropeler.lineart.crease_threshold = 0.0
ob_dirt2.location = (0.0, 0.0, 0.7316)
ob_dirt2.rotation_euler = (1.571, 0.0, 0.0)
ob_dirt2.scale = (0.05, 0.05, 0.05)
ob_dirt2.lineart.crease_threshold = 0.0
ob_dirt1.location = (0.0, 0.0, 0.7316)
ob_dirt1.rotation_euler = (1.571, 0.0, 0.0)
ob_dirt1.scale = (0.05, 0.05, 0.05)
ob_dirt1.lineart.crease_threshold = 0.0
ob_base.location = (0.0, 0.0, 1.036)
ob_base.rotation_euler = (1.571, 0.0, 0.0)
ob_base.scale = (0.05, 0.05, 0.05)
ob_base.lineart.crease_threshold = 0.0
ob_backpropeler.location = (0.0, 0.0, 1.036)
ob_backpropeler.rotation_euler = (1.571, 0.0, 0.0)
ob_backpropeler.scale = (0.05, 0.05, 0.05)
ob_backpropeler.lineart.crease_threshold = 0.0
ob_lamp.location = (4.076, 1.005, 6.635)
ob_lamp.rotation_euler = (0.6503, 0.05522, 1.866)
ob_lamp.lock_rotations_4d = False
ob_lamp.empty_display_type = 'ARROWS'
ob_lamp.color = (0.0, 0.0, 0.0, 0.0)
ob_lamp.lineart.crease_threshold = 0.0
ob_camera.location = (7.481, -6.508, 6.075)
ob_camera.rotation_euler = (1.109, 0.01082, 0.8149)
ob_camera.lock_rotations_4d = False
ob_camera.empty_display_type = 'ARROWS'
ob_camera.color = (0.0, 0.0, 0.0, 0.0)
ob_camera.display_type = 'WIRE'
ob_camera.lineart.crease_threshold = 0.0

# ---- collection membership
col_collection_1.objects.link(ob_lamp_001)
col_collection_1.objects.link(ob_rthigh_001)
col_collection_1.objects.link(ob_rheel_001)
col_collection_1.objects.link(ob_rfoot_001)
col_collection_1.objects.link(ob_rleg_001)
col_collection_1.objects.link(ob_rtoes_001)
col_collection_1.objects.link(ob_ltoes_001)
col_collection_1.objects.link(ob_lthigh_001)
col_collection_1.objects.link(ob_lleg_001)
col_collection_1.objects.link(ob_lheel_001)
col_collection_1.objects.link(ob_lfoot_001)
col_collection_1.objects.link(ob_ground_001)
col_collection_1.objects.link(ob_head_002)
col_collection_1.objects.link(ob_head_001)
col_collection_1.objects.link(ob_ground)
col_collection_1.objects.link(ob_lfoot)
col_collection_1.objects.link(ob_lheel)
col_collection_1.objects.link(ob_lleg)
col_collection_1.objects.link(ob_lthigh)
col_collection_1.objects.link(ob_ltoes)
col_collection_1.objects.link(ob_rtoes)
col_collection_1.objects.link(ob_rleg)
col_collection_1.objects.link(ob_rfoot)
col_collection_1.objects.link(ob_rheel)
col_collection_1.objects.link(ob_rthigh)
col_collection_1.objects.link(ob_tail)
col_collection_1.objects.link(ob_long)
col_collection_1.objects.link(ob_head)
col_collection_1.objects.link(ob_frontpropeler)
col_collection_1.objects.link(ob_dirt2)
col_collection_1.objects.link(ob_dirt1)
col_collection_1.objects.link(ob_base)
col_collection_1.objects.link(ob_backpropeler)
col_collection_1.objects.link(ob_lamp)
col_collection_1.objects.link(ob_camera)

# ---- scene / render settings (as saved in the file)
scene.camera = ob_camera
scene.frame_start = 1; scene.frame_end = 250; scene.frame_set(1)
scene.render.engine = 'BLENDER_EEVEE_NEXT'
scene.render.image_settings.color_mode = 'RGB'
scene.render.image_settings.compression = 90
scene.render.resolution_percentage = 50
scene.render.dither_intensity = 0.0
scene.render.bake_margin = 2
scene.render.bake_bias = 0.0
scene.cycles.use_denoising = False
scene.cycles.samples = 10
scene.cycles.sampling_pattern = 'TABULATED_SOBOL'
scene.cycles.light_sampling_threshold = 0.0
scene.cycles.use_adaptive_sampling = False
scene.cycles.use_light_tree = False
scene.cycles.blur_glossy = 0.0
scene.cycles.volume_bounces = 1
scene.cycles.pixel_filter_type = 'GAUSSIAN'
scene.cycles.sample_clamp_indirect = 0.0
scene.view_settings.view_transform = 'Standard'
bpy.context.view_layer.update()
